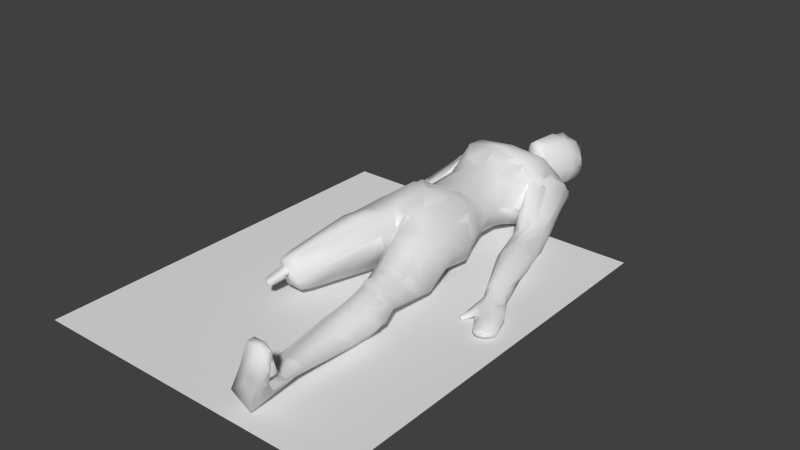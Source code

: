 # Source: corpse_eaten.blend  (saved by Blender 2.76.0; exported with 4.5.12 LTS)
import bpy
from mathutils import Matrix  # noqa: F401  (used for matrix-valued properties, if any)

bpy.ops.wm.read_factory_settings(use_empty=True)
scene = bpy.context.scene
scene.name = 'Scene'

# ---- collections
col_collection_1 = bpy.data.collections.new('Collection 1'); scene.collection.children.link(col_collection_1)

# ---- world
world_world = bpy.data.worlds.new('World'); scene.world = world_world
world_world.color = (0.05088, 0.05088, 0.05088)
world_world.use_sun_shadow = False
world_world.sun_shadow_jitter_overblur = 0.0
world_world.cycles.sampling_method = 'NONE'
world_world.cycles.sample_map_resolution = 256

# ---- meshes
me_cube_003 = bpy.data.meshes.new('Cube.003')
me_cube_003.from_pydata([(0.206, 0.7967, 0.5991), (0.2547, 0.5053, 0.1659), (0.3799, 1.139, 0.0808), (0.4088, 1.139, 0.5531), (0.4216, 1.6, 0.1394), (0.2047, 1.13, 0.03058), (0.2556, 0.4657, 0.5407), (0.5443, 1.515, 0.1462), (0.3431, 0.6539, 0.4169), (0.196, 1.655, 0.4353), (0.4158, 0.148, 0.1132), (0.2176, 0.1708, 0.6934), (0.363, -0.2372, 0.1241), (0.5157, -0.07025, 0.3754), (0.02675, -0.2514, 0.6094), (0.2328, 0.8497, 0.1262), (0.3059, 1.609, 0.1619), (0.3942, 1.443, 0.604), (0.1651, 1.762, 0.2253), (0.2429, 1.389, 0.02639), (0.4859, 1.622, 0.3315), (0.171, 0.1259, 0.0098), (0.1204, -0.2624, 0.0763), (0.1549, 1.928, 0.2404), (0.3969, -0.5048, 0.06521), (0.4195, -0.5394, 0.5303), (0.2196, -0.5894, 0.61), (0.4871, -1.118, 0.4089), (0.3628, -1.168, 0.4395), (0.303, -1.078, 0.09068), (0.2652, -1.185, 0.2584), (0.5777, -1.046, 0.2456), (0.2933, -1.112, 0.1386), (0.3906, -1.27, -0.009408), (0.5202, -1.337, 0.3391), (0.6163, -1.201, 0.1792), (0.3649, -1.344, 0.3856), (0.3254, -1.262, -0.002513), (0.4935, -1.493, 0.03531), (0.5051, -1.529, 0.3118), (0.6006, -1.503, 0.1725), (0.5485, -2.251, 0.1538), (0.6064, -1.583, 0.176), (0.3287, -1.558, 0.007506), (0.3352, -2.38, 0.2002), (0.5259, -2.315, 0.2416), (0.4549, -2.265, 0.2689), (0.4003, -2.314, 0.06451), (0.2941, -2.535, 0.07287), (0.4647, -2.543, 0.008119), (0.3449, -2.009, 0.06388), (0.299, -2.017, 0.1837), (0.3731, -2.03, 0.2809), (0.4619, -2.415, 0.4053), (0.6729, -2.59, 0.3929), (0.7296, -2.565, 0.6652), (0.5526, -2.615, 0.6939), (0.7628, -2.611, 0.5268), (0.5865, -2.578, 0.7114), (0.4051, 1.094, 0.09716), (0.4496, 1.211, 0.09753), (0.6057, 1.531, 0.3449), (0.4133, 0.9766, 0.2798), (0.6929, 0.8376, 0.2862), (0.645, 0.9648, 0.02464), (0.775, 0.3772, 0.3008), (0.5954, 0.6248, 0.01909), (0.778, 0.8001, 0.1839), (0.9484, 0.3911, 0.167), (0.7992, 0.2514, -0.004145), (0.6812, 0.2472, 0.2051), (0.8985, 0.345, 0.05012), (1.001, -0.4191, 0.1085), (0.9895, -0.3865, 0.01718), (1.16, -0.3127, 0.01052), (0.9686, -0.4548, 0.02188), (1.108, -0.4225, 0.02685), (0.9252, -0.3834, 0.07772), (1.134, -0.6645, 0.07691), (1.142, -0.7115, 0.03419), (1.197, -0.7141, 0.06701), (1.107, -0.6967, 0.06181), (1.286, -0.6118, 0.04686), (0.96, -0.4633, 0.05937), (0.86, -0.5462, 0.01297), (0.8937, -0.5698, 0.01884), (0.2573, 2.328, 0.3169), (0.2148, 2.093, 0.1321), (0.1072, 1.898, 0.4017), (0.1476, 2.465, 0.3975), (0.03761, 1.917, 0.53), (0.116, 2.2, 0.5273), (0.1671, 2.453, 0.2215), (0.2275, 2.387, 0.1345), (1.204, -0.3885, 0.02418), (1.163, -0.552, 0.02305), (1.219, -0.4986, 0.0162), (1.046, -0.5902, 0.06162), (1.076, -0.5507, 0.08925), (1.146, -0.4596, 0.1248), (1.007, -0.472, 0.02955), (0.4884, 0.9371, 0.003292), (0.7738, 0.8788, 0.08164), (0.5367, 0.7451, 0.2168), (0.9188, -0.2779, 0.1167), (1.119, -0.2255, 0.1027), (0.9722, -0.2816, 0.01722), (1.029, -0.1087, 0.1356), (0.9897, -0.2998, 0.1385), (0.0, 0.9183, 0.643), (-0.2793, 0.8882, 0.5435), (-0.2547, 0.5053, 0.1659), (-0.3799, 1.139, 0.0808), (-0.4216, 1.6, 0.1394), (-0.2047, 1.13, 0.03058), (-0.2724, 0.4682, 0.5288), (-0.5443, 1.515, 0.1462), (0.0, 0.4494, 0.5947), (-0.3431, 0.6539, 0.4169), (0.0, 1.426, 0.7008), (-3.401e-10, 1.398, 0.03422), (-0.01026, 1.18, 0.7704), (-0.1789, 1.666, 0.4344), (0.01103, 1.776, 0.1713), (-0.4158, 0.148, 0.1132), (-0.006473, -0.315, 0.4872), (-0.2174, 0.171, 0.6933), (0.0, 0.05147, 0.7437), (0.0, 0.1563, 0.01031), (-0.3712, -0.2241, 0.1241), (-0.5196, -0.0691, 0.3734), (0.0, -0.1881, 0.1242), (-0.2328, 0.8497, 0.1262), (-0.2802, -1.125, 0.276), (-0.3059, 1.609, 0.1619), (-0.3252, 1.168, 0.6994), (-0.3942, 1.443, 0.604), (-0.1615, 1.764, 0.2232), (-0.2429, 1.389, 0.02639), (-0.4859, 1.622, 0.3315), (-0.171, 0.1259, 0.0098), (0.0, 0.8846, 0.1129), (-0.1274, -0.256, 0.07982), (-0.01295, 1.861, 0.424), (-0.1272, 1.957, 0.1766), (-0.428, -0.4005, 0.5413), (-0.5256, -0.4858, 0.09346), (-0.09866, -0.2332, 0.6296), (-0.5053, -1.194, 0.1358), (-0.5015, -1.253, 0.3886), (-0.3862, -1.148, 0.4581), (-0.3249, -1.261, 0.2549), (-0.3613, -1.161, 0.0972), (-0.6066, -1.119, 0.2488), (-0.4051, 1.094, 0.09716), (-0.4496, 1.211, 0.09753), (-0.4088, 1.139, 0.5531), (-0.6057, 1.531, 0.3449), (-0.4133, 0.9766, 0.2798), (-0.8051, 0.806, 0.09799), (-0.6219, 0.7982, 0.2797), (-0.6815, 0.5506, -0.00458), (-0.7366, 0.4842, 0.2991), (-0.9115, 0.4338, 0.1674), (-0.5836, 0.632, 0.04328), (-0.6273, 0.4102, 0.2209), (-0.8527, 0.4063, 0.04877), (-0.876, -0.3419, 0.005574), (-0.7962, -0.3194, 0.0355), (-0.7706, -0.2915, 0.1004), (-0.7607, -0.4579, 0.1085), (-0.9611, -0.3785, 0.1041), (-0.7679, -0.4241, 0.01718), (-0.952, -0.4489, 0.01052), (-0.8511, -0.5163, 0.02685), (-0.7144, -0.3883, 0.07772), (-0.7486, -0.7371, 0.07691), (-0.7312, -0.7815, 0.03419), (-0.7767, -0.8119, 0.06701), (-0.7081, -0.7503, 0.06181), (-0.9054, -0.77, 0.04686), (-0.7147, -0.4719, 0.02188), (-0.703, -0.4748, 0.05937), (-0.5746, -0.4941, 0.01297), (-0.5912, -0.5317, 0.01884), (0.07098, 2.106, -0.00228), (-0.1144, 2.118, 0.06397), (-0.1517, 1.92, 0.3463), (-0.1055, 2.484, 0.3452), (-0.08896, 1.905, 0.5443), (-0.1926, 2.362, 0.2238), (-0.1655, 2.221, 0.469), (0.02574, 2.495, 0.3565), (-0.05525, 2.47, 0.1754), (-0.01745, 2.385, 0.5254), (0.08505, 2.379, 0.02812), (-0.08522, 2.41, 0.06976), (-0.9509, -0.5368, 0.02418), (-0.8313, -0.6556, 0.02305), (-0.9065, -0.6385, 0.0162), (-0.7114, -0.6279, 0.06162), (-0.7574, -0.6095, 0.08925), (-0.8645, -0.5677, 0.1248), (-0.7385, -0.5062, 0.02955), (-0.7419, 0.8564, 0.2392), (-0.6855, 1.024, 0.05688), (-0.4884, 0.9371, 0.003292), (-0.5371, 0.7445, 0.2166), (-0.8284, -0.315, 0.1498), (0.3635, 0.3281, 0.1817), (0.3863, 0.2507, 0.5717), (0.0, 0.2504, 0.5846), (0.4255, 0.3222, 0.3566), (0.179, 0.3091, 0.0712), (-0.3635, 0.3281, 0.1817), (-0.3845, 0.2544, 0.5717), (-0.4255, 0.3222, 0.3566), (-0.179, 0.3091, 0.0712), (-0.4841, -1.24, 0.345), (-0.4017, -1.245, 0.2972), (-0.4752, -1.218, 0.2475), (-0.5187, -1.432, 0.2179), (0.4663, -0.8519, 0.3488), (0.2803, -0.8818, 0.4011), (0.1323, -0.7542, 0.3522), (0.1907, -0.9397, 0.3141), (0.5159, -0.5056, 0.111), (0.4486, -1.048, 0.1195), (0.2548, -0.8939, 0.08629), (0.0, 1.036, 0.6929), (0.1901, 0.9975, 0.06466), (0.3381, 0.9813, 0.1464), (0.3839, 0.8683, 0.3625), (0.3103, 1.146, 0.6829), (-0.1901, 0.9975, 0.06466), (-0.3381, 0.9813, 0.1464), (-0.3839, 0.8683, 0.3625), (-0.2313, 1.012, 0.6392)], [], [(130, 216, 118, 111, 214, 124), (182, 200, 179, 177, 203, 181), (120, 19, 5), (8, 0, 6), (211, 127, 11), (21, 10, 12), (12, 10, 13), (17, 233, 3), (18, 20, 16), (62, 2, 59), (7, 4, 20), (1, 15, 8), (212, 8, 6), (119, 121, 233), (21, 128, 140, 217, 111, 1, 213), (4, 16, 20), (26, 14, 125), (174, 197, 173, 167, 172, 203), (141, 132, 234, 114, 120), (5, 2, 231), (25, 210, 11), (125, 131, 22), (62, 3, 233), (131, 128, 21), (213, 209, 10), (9, 143, 119), (20, 9, 17), (188, 192, 89, 92, 93, 195, 196, 193), (88, 9, 18), (223, 26, 125), (223, 222, 25), (12, 24, 22), (226, 24, 12), (31, 35, 227), (222, 27, 31), (29, 32, 30), (110, 109, 229, 121, 135, 237), (34, 39, 40), (27, 34, 35), (13, 10, 209, 1, 8, 212), (226, 227, 228, 22, 24), (52, 36, 28, 30, 32, 51), (84, 77, 83, 72, 108, 104), (39, 41, 42), (39, 34, 27, 28, 36, 52, 46, 41), (22, 228, 29, 30, 225, 224, 125), (47, 50, 43, 33, 38), (41, 46, 45), (49, 47, 41), (44, 47, 48), (48, 56, 58, 53, 44), (46, 52, 51), (141, 120, 5, 230, 15), (55, 45, 53), (58, 55, 53), (48, 49, 54, 57, 55, 58, 56), (45, 55, 57), (61, 20, 17), (67, 63, 65), (64, 102, 68), (66, 69, 70), (108, 65, 70), (107, 68, 65), (105, 106, 69), (69, 66, 71), (105, 107, 108), (74, 106, 105), (104, 106, 84), (108, 99, 105), (81, 78, 80, 99, 108, 72, 98, 97), (100, 95, 76, 94, 96, 82, 80, 79), (98, 72, 83), (82, 105, 99), (150, 149, 151, 133, 125, 147), (78, 81, 80), (33, 43, 50, 47, 44, 51, 32, 37), (85, 75, 83), (83, 77, 84), (183, 169, 208, 170, 182, 175), (86, 88, 23), (88, 86, 91), (23, 123, 185), (194, 189, 90), (90, 189, 143), (47, 38, 33, 35, 40, 42, 41), (87, 185, 195), (192, 194, 89), (86, 87, 93), (94, 105, 82), (29, 227, 35, 33, 37, 32), (82, 96, 94), (76, 95, 100), (63, 61, 17), (59, 101, 62), (3, 103, 63), (102, 7, 61), (64, 101, 60), (103, 3, 62), (62, 101, 66), (71, 68, 107), (0, 233, 229, 109, 117, 6), (117, 109, 110), (123, 16, 4, 7, 19, 120), (115, 110, 118), (147, 14, 127), (126, 127, 211), (140, 142, 129), (130, 124, 129), (14, 147, 125), (156, 135, 136), (134, 139, 137), (139, 113, 116), (115, 118, 216), (135, 121, 119), (139, 134, 113), (137, 139, 122), (60, 59, 2, 5, 19, 7), (235, 112, 114), (126, 215, 145), (15, 231, 2, 62, 232, 8), (110, 156, 158), (140, 128, 131), (217, 140, 124), (122, 136, 119), (110, 237, 135), (137, 122, 187), (123, 120, 138, 116, 113, 134), (1, 111, 132, 141, 15), (150, 147, 145), (130, 146, 145), (142, 146, 129), (146, 130, 129), (152, 148, 146), (153, 149, 145), (125, 133, 152), (133, 151, 152), (149, 153, 148), (148, 151, 149), (148, 152, 151), (136, 139, 157), (161, 166, 163), (160, 204, 162), (204, 159, 163), (165, 162, 208), (208, 162, 163), (167, 166, 161), (164, 165, 169), (183, 168, 169), (173, 197, 171), (167, 173, 171), (179, 200, 201, 170, 208, 202, 178, 176), (203, 177, 178, 180, 199, 197, 174, 198), (182, 170, 201), (202, 171, 180), (106, 74, 94, 76, 100, 73), (179, 178, 177), (83, 75, 100, 79, 81, 97), (73, 100, 75, 85, 84, 106), (182, 181, 184), (182, 184, 183), (144, 187, 190), (191, 190, 187), (144, 186, 185), (189, 187, 143), (190, 193, 196), (186, 196, 195), (188, 194, 192), (155, 116, 138, 114, 112, 154), (197, 199, 180), (203, 198, 174), (136, 157, 204), (158, 206, 154), (160, 207, 156), (157, 116, 205), (206, 155, 154), (204, 160, 156), (205, 116, 155), (158, 156, 207), (164, 206, 158), (164, 161, 206), (161, 159, 205), (207, 164, 158), (169, 168, 161), (208, 169, 165), (168, 167, 161), (166, 167, 171), (111, 217, 214), (126, 211, 117), (210, 13, 212), (117, 211, 11), (220, 219, 221), (132, 118, 236, 158, 112, 235), (227, 226, 31), (226, 25, 222), (172, 168, 183, 184, 181, 203), (27, 222, 223), (30, 28, 223), (232, 233, 0), (15, 230, 231), (23, 18, 123), (11, 127, 14), (22, 21, 12), (25, 13, 210), (61, 7, 20), (210, 212, 6), (11, 210, 6), (17, 119, 233), (16, 123, 18), (20, 18, 9), (230, 5, 231), (14, 25, 11), (232, 62, 233), (22, 131, 21), (21, 213, 10), (17, 9, 119), (9, 88, 143), (23, 88, 18), (229, 233, 121), (224, 223, 125), (26, 223, 25), (14, 26, 25), (226, 13, 25), (13, 226, 12), (228, 227, 29), (35, 34, 40), (31, 27, 35), (40, 39, 42), (48, 47, 49), (44, 53, 46), (44, 46, 51), (41, 45, 54), (49, 41, 54), (53, 45, 46), (54, 45, 57), (71, 66, 64), (71, 64, 68), (70, 65, 63), (65, 68, 67), (63, 103, 70), (103, 66, 70), (67, 68, 102), (104, 108, 70), (108, 107, 65), (71, 105, 69), (106, 104, 70), (94, 74, 105), (97, 98, 83), (80, 81, 79), (85, 83, 84), (90, 88, 91), (87, 23, 185), (91, 194, 90), (88, 90, 143), (23, 87, 86), (89, 194, 91), (92, 86, 93), (92, 89, 86), (93, 87, 195), (91, 86, 89), (80, 82, 99), (64, 7, 102), (67, 102, 61), (60, 101, 59), (17, 3, 63), (67, 61, 63), (7, 64, 60), (64, 66, 101), (66, 103, 62), (70, 69, 106), (105, 71, 107), (115, 117, 110), (138, 120, 114), (137, 144, 123), (126, 147, 127), (124, 140, 129), (145, 215, 130), (112, 158, 154), (157, 139, 116), (132, 111, 118), (215, 115, 216), (126, 115, 215), (136, 135, 119), (134, 137, 123), (234, 235, 114), (147, 126, 145), (131, 125, 142), (236, 110, 158), (142, 140, 131), (214, 217, 124), (143, 122, 119), (122, 139, 136), (156, 110, 135), (187, 122, 143), (144, 137, 187), (149, 150, 145), (142, 152, 146), (146, 153, 145), (153, 146, 148), (142, 125, 152), (164, 207, 165), (159, 161, 163), (165, 160, 162), (162, 204, 163), (160, 165, 207), (171, 208, 163), (168, 172, 167), (202, 208, 171), (200, 182, 201), (179, 176, 178), (175, 182, 183), (189, 191, 187), (123, 144, 185), (191, 189, 194), (144, 190, 186), (188, 191, 194), (193, 190, 188), (185, 186, 195), (191, 188, 190), (186, 190, 196), (171, 197, 180), (178, 202, 180), (204, 157, 205), (136, 204, 156), (206, 205, 155), (206, 161, 205), (205, 159, 204), (164, 169, 161), (163, 166, 171), (130, 215, 216), (115, 126, 117), (213, 1, 209), (6, 117, 11), (218, 220, 221), (219, 218, 221), (31, 226, 222), (28, 27, 223), (225, 30, 223), (224, 225, 223), (118, 110, 236), (234, 132, 235), (8, 232, 0)])
me_cube_003.polygons.foreach_set('use_smooth', [True] * 341)
me_cube_003.use_remesh_preserve_volume = False
me_cube_003.use_remesh_preserve_attributes = False
me_cube_003.use_mirror_vertex_groups = False
me_cube_003.update()
me_cube_002 = bpy.data.meshes.new('Cube.002')
me_cube_002.from_pydata([(0.2903, 1.131, 0.6864), (0.2138, 1.639, 0.4438), (0.3111, 0.5081, 0.2502), (0.2794, 0.4721, 0.523), (0.2294, 1.254, 0.02213), (0.1723, 0.8935, 0.6616), (0.2606, 0.8185, 0.5375), (0.1869, 0.4923, 0.1326), (0.3799, 1.139, 0.0808), (0.4027, 1.137, 0.5497), (0.4216, 1.6, 0.1394), (0.4476, 1.585, 0.4398), (0.3568, 1.281, 0.05666), (0.008969, -0.3232, 0.4982), (0.415, 1.224, 0.5687), (0.2047, 1.13, 0.03058), (0.1987, 0.4611, 0.5574), (0.3783, 1.477, 0.08551), (0.4476, 1.43, 0.5325), (0.3713, 1.653, 0.286), (0.3535, 0.7559, 0.4136), (0.2963, 0.8234, 0.2121), (0.1436, 1.763, 0.2009), (0.1446, 1.767, 0.4111), (0.4158, 0.148, 0.1132), (0.4183, 0.1354, 0.5483), (0.2019, 0.08793, 0.6861), (0.363, -0.2372, 0.1241), (0.3824, -0.2354, 0.5483), (0.5235, -0.22, 0.3549), (0.09568, -0.2328, 0.6117), (0.1755, 0.8647, 0.09874), (0.4864, 0.1379, 0.3315), (0.2491, -1.125, 0.276), (0.3059, 1.609, 0.1619), (0.3403, 1.181, 0.6979), (0.3688, 1.42, 0.665), (0.164, 1.763, 0.2902), (0.5638, 0.7077, 0.03294), (0.7946, 0.8155, 0.07084), (0.2343, 1.444, 0.0362), (0.4897, 1.617, 0.3119), (0.4143, 0.9807, 0.3115), (0.3645, 0.5066, 0.3816), (0.171, 0.1259, 0.0098), (0.1218, -0.2448, 0.06657), (0.1284, 1.929, 0.1956), (0.1023, 1.898, 0.402), (0.1543, 1.932, 0.2869), (0.07395, -0.5686, 0.3903), (0.3969, -0.5048, 0.06521), (0.4207, -0.5608, 0.5482), (0.5203, -0.5034, 0.1152), (0.2196, -0.5894, 0.61), (0.1585, -0.5248, 0.07751), (0.4669, -1.054, 0.1306), (0.4908, -1.118, 0.416), (0.5781, -1.052, 0.2571), (0.3541, -1.152, 0.4581), (0.303, -1.078, 0.09068), (0.2703, -1.228, 0.2325), (0.4909, -1.156, 0.08522), (0.5134, -1.211, 0.3536), (0.6036, -1.154, 0.2133), (0.375, -1.245, 0.3962), (0.3249, -1.181, 0.04474), (0.2567, -1.301, 0.2022), (0.508, -1.272, 0.04163), (0.5202, -1.337, 0.3391), (0.6289, -1.294, 0.1813), (0.3649, -1.344, 0.3856), (0.3254, -1.262, -0.002513), (0.2719, -1.508, 0.1942), (0.4935, -1.493, 0.03531), (0.5051, -1.529, 0.3118), (0.6006, -1.503, 0.1725), (0.368, -1.532, 0.3579), (0.332, -1.488, -0.00784), (0.2662, -1.588, 0.1956), (0.4958, -1.566, 0.0479), (0.5072, -1.617, 0.3051), (0.6064, -1.583, 0.176), (0.3653, -1.622, 0.3479), (0.3287, -1.558, 0.007506), (0.3352, -2.38, 0.2002), (0.4493, -2.341, 0.06458), (0.528, -2.282, 0.2162), (0.5363, -2.404, 0.09565), (0.4605, -2.283, 0.2809), (0.3436, -2.342, 0.08912), (0.2915, -2.576, 0.1402), (0.4182, -2.501, 0.01002), (0.5254, -2.591, 0.2281), (0.4929, -2.579, 0.02292), (0.4568, -2.591, 0.2938), (0.3109, -2.502, 0.03495), (0.4692, -2.011, 0.08926), (0.5518, -2.014, 0.1703), (0.3449, -2.009, 0.06388), (0.299, -2.017, 0.1837), (0.4785, -2.03, 0.2535), (0.3731, -2.03, 0.2809), (0.444, -2.45, 0.4215), (0.588, -2.409, 0.3526), (0.6248, -2.501, 0.3), (0.5081, -2.408, 0.3926), (0.4336, -2.596, 0.4163), (0.5776, -2.599, 0.3441), (0.6266, -2.6, 0.3196), (0.4966, -2.597, 0.3847), (0.5587, -2.549, 0.6956), (0.7397, -2.555, 0.6445), (0.762, -2.602, 0.5279), (0.6701, -2.543, 0.6919), (0.5526, -2.615, 0.6939), (0.7362, -2.621, 0.6416), (0.7618, -2.616, 0.527), (0.6645, -2.62, 0.6891), (0.4051, 1.094, 0.09716), (0.4254, 1.078, 0.5025), (0.5506, 1.529, 0.1645), (0.5687, 1.513, 0.4077), (0.4496, 1.211, 0.09753), (0.4717, 1.209, 0.5241), (0.4995, 1.374, 0.1209), (0.5169, 1.383, 0.4972), (0.8761, 0.5675, 0.1314), (0.692, 0.4528, 0.0003419), (0.6075, 1.531, 0.3042), (0.4362, 0.9885, 0.3038), (0.7105, 0.8455, 0.2723), (0.5654, 0.7706, 0.2446), (0.7929, 0.8301, 0.1285), (0.5443, 0.7104, 0.07231), (0.7559, 0.8373, 0.2131), (0.5374, 0.7317, 0.1727), (0.8045, 0.2622, -0.003831), (0.9548, 0.3845, 0.1602), (0.6251, 0.7824, 0.2767), (0.6934, 0.7466, 0.01691), (0.7392, 0.5409, 0.2784), (0.6267, 0.4629, 0.1914), (0.856, 0.568, 0.1822), (0.6629, 0.4443, 0.02728), (0.7992, 0.552, 0.2431), (0.6276, 0.441, 0.1146), (1.1, -0.1943, 0.1095), (1.022, -0.266, 0.008508), (0.6711, 0.4744, 0.242), (0.81, 0.5062, 0.03893), (0.7692, 0.3503, 0.3059), (0.6797, 0.2666, 0.1981), (0.919, 0.3832, 0.2138), (0.7665, 0.2518, 0.0225), (0.8422, 0.3633, 0.2741), (0.7042, 0.2448, 0.1142), (0.7162, 0.2772, 0.2622), (0.9147, 0.3195, 0.05171), (0.9536, -0.2473, 0.1505), (0.9292, -0.2836, 0.08481), (1.072, -0.2013, 0.1293), (0.997, -0.2757, 0.01509), (0.9996, -0.2346, 0.1458), (0.9482, -0.2906, 0.04851), (1.177, -0.3824, 0.01582), (1.198, -0.3619, 0.09169), (0.9279, -0.2753, 0.1181), (1.075, -0.2356, 0.05088), (1.157, -0.2894, 0.1025), (1.114, -0.3048, 0.005915), (0.982, -0.3633, 0.1295), (0.8652, -0.5409, 0.03473), (1.113, -0.3087, 0.1115), (1.067, -0.3498, 0.001763), (1.037, -0.3439, 0.1278), (0.9895, -0.3865, 0.01718), (1.272, -0.602, 0.07011), (1.261, -0.6149, 0.01659), (0.8611, -0.5432, 0.01259), (1.158, -0.308, 0.01355), (1.018, -0.4369, 0.1007), (0.9918, -0.4676, 0.02841), (1.153, -0.3813, 0.1186), (1.108, -0.4225, 0.02685), (1.077, -0.4166, 0.1234), (1.027, -0.4557, 0.0237), (0.9163, -0.3873, 0.0344), (0.9252, -0.3834, 0.07772), (0.9881, -0.4824, 0.05091), (1.2, -0.3767, 0.02567), (1.134, -0.6645, 0.07691), (1.109, -0.6847, 0.04205), (1.226, -0.6585, 0.07647), (1.218, -0.6815, 0.01924), (1.183, -0.6815, 0.08698), (1.154, -0.7122, 0.03215), (1.169, -0.7168, 0.06491), (1.229, -0.6905, 0.05736), (1.107, -0.6967, 0.06181), (1.286, -0.6116, 0.03943), (0.9291, -0.3819, 0.01978), (0.9069, -0.3841, 0.05876), (0.9367, -0.4218, 0.08946), (0.9456, -0.4247, 0.01256), (0.9625, -0.4431, 0.07019), (0.9617, -0.4604, 0.02563), (0.9693, -0.4456, 0.01285), (0.9631, -0.4685, 0.04077), (0.8735, -0.5411, 0.00459), (0.8592, -0.5423, 0.02325), (0.88, -0.5528, 0.03652), (0.8773, -0.5589, 0.01391), (0.8839, -0.5502, 0.003763), (0.8768, -0.5604, 0.02428), (0.8962, -0.5547, 0.03891), (0.9009, -0.5614, 0.008397), (0.897, -0.5504, 0.004819), (0.9024, -0.5645, 0.02009), (0.2242, 2.368, 0.3417), (0.1951, 2.028, 0.164), (0.1507, 1.989, 0.3897), (0.1318, 2.404, 0.4598), (0.1895, 2.018, 0.2852), (0.02083, 1.901, 0.5148), (0.05379, 1.954, 0.5396), (0.214, 2.136, 0.1181), (0.2204, 2.2, 0.3915), (0.2442, 2.19, 0.2485), (0.116, 2.2, 0.5273), (0.1781, 2.438, 0.1628), (0.1561, 2.47, 0.2804), (0.1671, 2.453, 0.2215), (0.1384, 2.473, 0.367), (0.2367, 2.353, 0.1251), (0.2375, 2.377, 0.2327), (1.243, -0.4941, 0.03255), (1.163, -0.552, 0.02305), (1.219, -0.4986, 0.0162), (1.046, -0.5902, 0.06162), (1.076, -0.5507, 0.08925), (1.189, -0.52, 0.1075), (1.235, -0.4819, 0.07995), (1.13, -0.5491, 0.1151), (1.049, -0.577, 0.03993), (1.091, -0.584, 0.02792), (0.4637, 0.8414, 0.1633), (0.7216, 1.057, 0.2), (0.6292, 0.9844, 0.3532), (0.6176, 1.038, 0.0397), (0.5514, 0.9085, 0.3635), (0.5409, 0.9766, 0.009209), (0.6964, 1.045, 0.2868), (0.6924, 1.093, 0.08635), (0.4866, 0.8611, 0.3369), (0.4814, 0.9324, 0.001422), (0.9305, -0.1907, 0.01468), (0.8847, -0.1839, 0.1618), (0.8745, -0.1993, 0.115), (0.96, -0.1226, 0.1823), (1.005, -0.09856, 0.1536), (1.011, -0.1315, 0.05031), (0.9525, -0.1786, 0.002679), (0.8927, -0.2061, 0.06471), (1.027, -0.09129, 0.1242), (0.9173, -0.1413, 0.1941), (-0.2903, 1.131, 0.6864), (-0.2138, 1.639, 0.4438), (-0.3111, 0.5081, 0.2502), (-0.2794, 0.4721, 0.523), (-0.2294, 1.254, 0.02213), (-0.1723, 0.8935, 0.5919), (0.0, 0.9183, 0.643), (-0.2606, 0.8185, 0.5375), (-0.1869, 0.4923, 0.1326), (-0.3799, 1.139, 0.0808), (-0.4027, 1.137, 0.5497), (-0.4216, 1.6, 0.1394), (-0.4476, 1.585, 0.4398), (-0.3568, 1.281, 0.05666), (-0.02049, -0.3227, 0.4982), (-0.415, 1.224, 0.5687), (-0.2047, 1.13, 0.03058), (-0.1987, 0.4611, 0.5574), (-0.3783, 1.477, 0.08551), (-0.4476, 1.43, 0.5325), (-0.3713, 1.653, 0.286), (0.0, 0.4494, 0.5947), (-0.3535, 0.7559, 0.4136), (0.0, 0.4993, 0.1305), (-0.2963, 0.8234, 0.2121), (0.0, 1.426, 0.7008), (0.0, 1.468, 0.05661), (0.0, 1.18, 0.7776), (0.0, 1.254, 0.04534), (0.0, 1.75, 0.1521), (0.0, 1.766, 0.4677), (-0.1436, 1.763, 0.2009), (-0.1446, 1.767, 0.4111), (0.0, 1.649, 0.5323), (0.0, 1.595, 0.1054), (0.0, 1.155, 0.7427), (0.0, 1.13, 0.05378), (-0.4158, 0.148, 0.1132), (-0.4183, 0.1354, 0.5483), (0.0, -0.297, 0.4309), (-0.2019, 0.08793, 0.6861), (0.0, 0.05147, 0.7437), (0.0, 0.1563, 0.01031), (-0.3712, -0.2241, 0.1241), (-0.3905, -0.2216, 0.5483), (-0.531, -0.2012, 0.3549), (-0.1039, -0.2292, 0.6117), (0.0, -0.2699, 0.5932), (0.0, -0.1881, 0.1242), (-0.1755, 0.8647, 0.09874), (-0.4864, 0.1379, 0.3315), (-0.2802, -1.125, 0.276), (-0.3059, 1.609, 0.1619), (-0.3403, 1.181, 0.6979), (-0.3688, 1.42, 0.665), (-0.164, 1.763, 0.2902), (-0.5638, 0.7077, 0.03294), (-0.7946, 0.8155, 0.07084), (-0.2343, 1.444, 0.0362), (-0.4897, 1.617, 0.3119), (-0.4143, 0.9807, 0.3115), (-0.3645, 0.5066, 0.3816), (-0.171, 0.1259, 0.0098), (0.0, 0.8846, 0.1129), (-0.1304, -0.2403, 0.06657), (0.02559, 1.898, 0.1425), (-0.03574, 1.873, 0.4297), (-0.08435, 1.945, 0.1516), (-0.1465, 1.916, 0.3505), (0.07384, 2.13, -0.007227), (-0.1435, 1.954, 0.2253), (-0.09417, -0.5656, 0.3903), (-0.4146, -0.4903, 0.06521), (-0.4404, -0.5454, 0.5482), (-0.538, -0.4845, 0.1152), (-0.2405, -0.5812, 0.61), (-0.1771, -0.5188, 0.07751), (-0.4953, -1.046, 0.1306), (-0.5215, -1.109, 0.416), (-0.6064, -1.04, 0.2571), (-0.3862, -1.148, 0.4581), (-0.3325, -1.076, 0.09068), (-0.4146, -1.226, 0.409), (-0.5291, -1.247, 0.3734), (-0.3249, -1.261, 0.2549), (-0.3691, -1.166, 0.09805), (-0.5069, -1.194, 0.1319), (-0.601, -1.135, 0.2389), (-0.4051, 1.094, 0.09716), (-0.4254, 1.078, 0.5025), (-0.5506, 1.529, 0.1645), (-0.5687, 1.513, 0.4077), (-0.4496, 1.211, 0.09753), (-0.4717, 1.209, 0.5241), (-0.4995, 1.374, 0.1209), (-0.5169, 1.383, 0.4972), (-0.8554, 0.6233, 0.1314), (-0.66, 0.5293, 0.0003419), (-0.6075, 1.531, 0.3042), (-0.4362, 0.9885, 0.3038), (-0.7105, 0.8455, 0.2723), (-0.5654, 0.7706, 0.2446), (-0.7929, 0.8301, 0.1285), (-0.5443, 0.7104, 0.07231), (-0.7559, 0.8373, 0.2131), (-0.5374, 0.7317, 0.1727), (-0.7512, 0.3276, -0.003831), (-0.9139, 0.4328, 0.1602), (-0.6251, 0.7824, 0.2767), (-0.6934, 0.7466, 0.01691), (-0.7165, 0.6117, 0.2784), (-0.5962, 0.5464, 0.1914), (-0.8355, 0.6259, 0.1822), (-0.6301, 0.5239, 0.02728), (-0.7773, 0.6162, 0.2431), (-0.5948, 0.5245, 0.1146), (-0.9616, -0.3164, 0.1095), (-0.8581, -0.3379, 0.008508), (-0.6416, 0.553, 0.242), (-0.7831, 0.5695, 0.03893), (-0.7256, 0.419, 0.3059), (-0.6276, 0.3455, 0.1981), (-0.8782, 0.4354, 0.2138), (-0.7123, 0.3214, 0.0225), (-0.7996, 0.424, 0.2741), (-0.6496, 0.3211, 0.1142), (-0.6651, 0.3521, 0.2622), (-0.8669, 0.3726, 0.05171), (-0.809, -0.2863, 0.1505), (-0.7693, -0.3049, 0.08481), (-0.9338, -0.3079, 0.1293), (-0.8315, -0.3331, 0.01509), (-0.8549, -0.2992, 0.1458), (-0.782, -0.3207, 0.04851), (-0.9305, -0.5173, 0.01582), (-0.9589, -0.5104, 0.09169), (-0.7725, -0.2971, 0.1181), (-0.9191, -0.3391, 0.05088), (-0.9614, -0.4273, 0.1025), (-0.9166, -0.4183, 0.005915), (-0.7734, -0.4004, 0.1295), (-0.5817, -0.4923, 0.03473), (-0.9138, -0.4212, 0.1115), (-0.8529, -0.4325, 0.001763), (-0.8303, -0.4119, 0.1278), (-0.7679, -0.4241, 0.01718), (-0.8987, -0.7546, 0.07011), (-0.8825, -0.7598, 0.01659), (-0.577, -0.4921, 0.01259), (-0.953, -0.444, 0.01355), (-0.7662, -0.4819, 0.1007), (-0.728, -0.4948, 0.02841), (-0.911, -0.5043, 0.1186), (-0.8511, -0.5163, 0.02685), (-0.8277, -0.4953, 0.1234), (-0.7647, -0.503, 0.0237), (-0.7047, -0.3871, 0.0344), (-0.7144, -0.3883, 0.07772), (-0.7172, -0.5056, 0.05091), (-0.9535, -0.5244, 0.02567), (-0.7486, -0.7371, 0.07691), (-0.7162, -0.7412, 0.04205), (-0.8298, -0.779, 0.07647), (-0.8116, -0.7949, 0.01924), (-0.7817, -0.7768, 0.08698), (-0.7404, -0.7878, 0.03215), (-0.7516, -0.8, 0.06491), (-0.8158, -0.8079, 0.05736), (-0.7081, -0.7503, 0.06181), (-0.9054, -0.7698, 0.03943), (-0.7186, -0.389, 0.01978), (-0.6984, -0.3795, 0.05876), (-0.7044, -0.4271, 0.08946), (-0.7105, -0.4342, 0.01256), (-0.7156, -0.4587, 0.07019), (-0.7059, -0.4731, 0.02563), (-0.72, -0.4644, 0.01285), (-0.7029, -0.4808, 0.04077), (-0.5887, -0.4967, 0.00459), (-0.5759, -0.4903, 0.02325), (-0.5883, -0.5101, 0.03652), (-0.5828, -0.514, 0.01391), (-0.5929, -0.5098, 0.003763), (-0.5816, -0.5149, 0.02428), (-0.6012, -0.5201, 0.03891), (-0.6018, -0.5282, 0.008397), (-0.604, -0.5168, 0.004819), (-0.6014, -0.5317, 0.02009), (0.05467, 2.023, 0.04693), (-0.1666, 2.397, 0.2608), (-0.1184, 2.051, 0.09915), (-0.1727, 2.013, 0.3228), (-0.1243, 2.423, 0.4067), (-0.1626, 2.044, 0.2123), (-0.05928, 1.9, 0.5533), (-0.1167, 1.911, 0.4864), (-0.05794, 1.949, 0.5644), (-0.1488, 1.969, 0.4977), (-0.102, 2.16, 0.05267), (-0.2068, 2.231, 0.3031), (-0.1733, 2.221, 0.1621), (-0.0378, 2.208, 0.5602), (-0.1655, 2.221, 0.469), (0.07731, 2.432, 0.08448), (0.03247, 2.496, 0.324), (-0.04425, 2.455, 0.1168), (-0.0662, 2.487, 0.2344), (0.05109, 2.468, 0.2242), (-0.05525, 2.47, 0.1754), (0.02132, 2.487, 0.375), (-0.08391, 2.489, 0.321), (-0.003707, 2.438, 0.4782), (0.08519, 2.346, 0.01546), (-0.09473, 2.377, 0.05648), (-0.1345, 2.405, 0.1558), (-0.9294, -0.6471, 0.03255), (-0.8313, -0.6556, 0.02305), (-0.9065, -0.6385, 0.0162), (-0.7114, -0.6279, 0.06162), (-0.7574, -0.6095, 0.08925), (-0.8702, -0.6417, 0.1075), (-0.9288, -0.6325, 0.07995), (-0.8045, -0.636, 0.1151), (-0.7203, -0.6179, 0.03993), (-0.7525, -0.6454, 0.02792), (-0.4637, 0.8414, 0.1633), (-0.7216, 1.057, 0.2), (-0.6292, 0.9844, 0.3532), (-0.6176, 1.038, 0.0397), (-0.5514, 0.9085, 0.3635), (-0.5409, 0.9766, 0.009209), (-0.6964, 1.045, 0.2868), (-0.6924, 1.093, 0.08635), (-0.4866, 0.8611, 0.3369), (-0.4814, 0.9324, 0.001422), (-0.8184, -0.226, 0.01468), (-0.7827, -0.1965, 0.1618), (-0.7659, -0.2044, 0.115), (-0.8788, -0.1828, 0.1823), (-0.9294, -0.1853, 0.1536), (-0.9181, -0.217, 0.05031), (-0.8434, -0.227, 0.002679), (-0.778, -0.2197, 0.06471), (-0.952, -0.1904, 0.1242), (-0.8326, -0.1768, 0.1941), (0.0, 0.3278, 0.07039), (0.3635, 0.3281, 0.1817), (0.365, 0.3038, 0.563), (0.0, 0.2504, 0.5846), (0.2003, 0.2745, 0.6836), (0.4255, 0.3222, 0.3566), (0.179, 0.3091, 0.0712), (-0.3635, 0.3281, 0.1817), (-0.365, 0.3038, 0.563), (-0.2003, 0.2745, 0.6836), (-0.4255, 0.3222, 0.3566), (-0.179, 0.3091, 0.0712), (-0.4841, -1.24, 0.345), (-0.4017, -1.245, 0.2972), (-0.4752, -1.218, 0.2475), (-0.5367, -1.414, 0.2657), (-0.5261, -1.426, 0.2359), (-0.5013, -1.428, 0.2215), (-0.4717, -1.418, 0.2279), (-0.5234, -1.42, 0.2065), (-0.5296, -1.397, 0.1888), (0.4674, -0.9323, 0.3518), (0.4441, -0.7465, 0.3959), (0.2645, -0.7769, 0.4511), (0.3093, -0.9645, 0.4005), (0.1323, -0.7542, 0.3522), (0.1907, -0.9397, 0.3141), (0.4202, -0.6879, 0.08702), (0.4435, -0.871, 0.1088), (0.2548, -0.8939, 0.08629), (0.2066, -0.7094, 0.0819), (0.5589, -0.8692, 0.2098), (0.5396, -0.6863, 0.1625), (0.0, 1.036, 0.6929), (0.0, 1.007, 0.08332), (0.1901, 0.9975, 0.06466), (0.3381, 0.9813, 0.1464), (0.3839, 0.8683, 0.3625), (0.3317, 0.9776, 0.5436), (0.2313, 1.012, 0.6392), (-0.1901, 0.9975, 0.06466), (-0.3381, 0.9813, 0.1464), (-0.3839, 0.8683, 0.3625), (-0.3317, 0.9776, 0.5436), (-0.2313, 1.012, 0.6392), (-1.722, -2.722, 0.0025), (1.435, -2.722, 0.0025), (-1.722, 1.187, 0.0025), (1.435, 1.187, 0.0025)], [], [(515, 511, 2, 43), (16, 5, 271, 286), (18, 14, 123, 125), (17, 10, 120, 124), (34, 10, 17, 40), (124, 122, 12, 17), (293, 4, 15, 301), (3, 6, 5, 16), (43, 20, 6, 3), (23, 295, 298, 1), (22, 294, 330, 46), (26, 306, 312, 30), (514, 513, 306, 26), (44, 24, 27, 45), (29, 27, 24, 32), (312, 304, 13, 30), (18, 36, 35, 14), (22, 37, 19, 34), (13, 45, 54, 49), (11, 41, 19, 1), (28, 29, 32, 25), (37, 22, 46, 48), (42, 8, 118, 129), (128, 120, 10, 41), (14, 9, 119, 123), (2, 21, 20, 43), (512, 515, 43, 3), (7, 31, 21, 2), (40, 17, 12, 4), (35, 292, 300, 0), (514, 512, 3, 16), (36, 290, 292, 35), (288, 328, 31, 7), (34, 299, 294, 22), (291, 40, 4, 293), (41, 10, 34, 19), (49, 53, 30, 13), (37, 23, 1, 19), (4, 12, 8, 15), (544, 301, 15, 545), (545, 15, 8, 546), (30, 28, 25, 26), (299, 34, 40, 291), (546, 8, 42, 547), (304, 313, 45, 13), (14, 35, 0, 9), (547, 42, 9, 548), (45, 313, 307, 44), (516, 511, 24, 44), (1, 298, 290, 36), (11, 1, 36, 18), (548, 9, 0, 549), (516, 510, 288, 7), (48, 46, 219, 222), (222, 220, 47, 48), (47, 331, 295, 23), (48, 47, 23, 37), (549, 0, 300, 543), (535, 533, 53, 49), (533, 532, 51, 53), (53, 51, 28, 30), (29, 28, 51, 52), (45, 27, 50, 54), (52, 50, 27, 29), (63, 61, 55, 57), (57, 56, 62, 63), (539, 538, 55, 59), (541, 531, 56, 57), (542, 537, 50, 52), (536, 539, 59, 33), (65, 61, 67, 71), (66, 70, 64, 60), (33, 59, 65, 60), (64, 62, 56, 58), (60, 64, 58, 33), (59, 55, 61, 65), (75, 73, 67, 69), (69, 68, 74, 75), (63, 62, 68, 69), (69, 67, 61, 63), (60, 65, 71, 66), (70, 68, 62, 64), (77, 73, 79, 83), (78, 82, 76, 72), (66, 71, 77, 72), (76, 74, 68, 70), (72, 76, 70, 66), (71, 67, 73, 77), (99, 98, 89, 84), (97, 96, 79, 81), (75, 74, 80, 81), (81, 79, 73, 75), (72, 77, 83, 78), (82, 80, 74, 76), (89, 85, 91, 95), (94, 92, 107, 109), (101, 100, 80, 82), (99, 101, 82, 78), (98, 96, 85, 89), (97, 100, 86, 87), (94, 90, 93, 92), (90, 95, 91, 93), (102, 105, 88, 84), (93, 91, 85, 87), (84, 89, 95, 90), (84, 90, 106, 102), (78, 83, 98, 99), (87, 85, 96, 97), (88, 86, 100, 101), (84, 88, 101, 99), (83, 79, 96, 98), (81, 80, 100, 97), (108, 104, 112, 116), (109, 107, 115, 117), (113, 111, 103, 105), (87, 86, 103, 104), (90, 94, 109, 106), (93, 87, 104, 108), (105, 103, 86, 88), (108, 107, 92, 93), (114, 117, 113, 110), (112, 111, 115, 116), (117, 115, 111, 113), (110, 113, 105, 102), (106, 109, 117, 114), (104, 103, 111, 112), (116, 115, 107, 108), (102, 106, 114, 110), (125, 121, 11, 18), (41, 11, 121, 128), (122, 118, 8, 12), (129, 119, 9, 42), (149, 127, 38, 139), (145, 141, 131, 135), (134, 130, 140, 144), (139, 39, 126, 149), (133, 38, 127, 143), (148, 140, 130, 138), (143, 127, 136, 153), (156, 150, 140, 148), (152, 137, 126, 142), (145, 143, 153, 155), (148, 141, 151, 156), (154, 152, 142, 144), (144, 142, 132, 134), (138, 131, 141, 148), (135, 133, 143, 145), (142, 126, 39, 132), (256, 264, 150, 156), (259, 263, 137, 152), (262, 255, 161, 163), (256, 257, 159, 166), (258, 259, 152, 154), (260, 261, 136, 157), (149, 126, 137, 157), (144, 140, 150, 154), (155, 151, 141, 145), (157, 136, 127, 149), (172, 168, 146, 160), (163, 161, 173, 175), (185, 181, 205, 206), (174, 172, 160, 162), (179, 169, 147, 167), (202, 204, 180, 170), (255, 261, 147, 161), (260, 263, 146, 167), (258, 264, 158, 162), (262, 257, 151, 155), (166, 159, 186, 201), (184, 182, 172, 174), (189, 164, 169, 179), (163, 175, 203, 200), (174, 170, 180, 184), (179, 168, 165, 189), (188, 180, 204, 207), (161, 147, 169, 173), (167, 146, 168, 179), (162, 158, 170, 174), (244, 243, 181, 185), (242, 239, 190, 194), (235, 241, 176, 199), (236, 237, 177, 193), (238, 239, 180, 188), (240, 241, 165, 182), (175, 173, 183, 185), (182, 165, 168, 172), (200, 186, 159, 163), (173, 169, 164, 183), (197, 193, 177, 199), (196, 195, 193, 197), (198, 191, 195, 196), (190, 198, 196, 194), (194, 196, 197, 192), (192, 197, 199, 176), (235, 237, 164, 189), (242, 240, 182, 184), (238, 243, 191, 198), (244, 236, 193, 195), (203, 206, 216, 212), (206, 205, 215, 216), (208, 178, 186, 200), (217, 215, 205, 207), (201, 186, 178, 209), (202, 187, 171, 210), (170, 158, 187, 202), (201, 187, 158, 166), (207, 205, 181, 188), (175, 185, 206, 203), (209, 178, 211, 213), (212, 211, 178, 208), (213, 211, 215, 217), (216, 215, 211, 212), (213, 210, 171, 209), (217, 214, 210, 213), (207, 204, 214, 217), (200, 203, 212, 208), (210, 214, 204, 202), (209, 171, 187, 201), (227, 226, 220, 222), (224, 220, 226, 228), (46, 330, 453, 219), (228, 466, 461, 224), (224, 461, 459, 223), (224, 223, 47, 220), (223, 459, 331, 47), (234, 218, 226, 227), (233, 477, 468, 229), (221, 218, 230, 232), (222, 219, 225, 227), (219, 453, 334, 225), (231, 229, 468, 472), (230, 231, 472, 469), (230, 469, 474, 232), (221, 476, 466, 228), (234, 233, 229, 231), (231, 230, 218, 234), (225, 334, 477, 233), (228, 226, 218, 221), (232, 474, 476, 221), (227, 225, 233, 234), (195, 191, 243, 244), (184, 180, 239, 242), (189, 165, 241, 235), (183, 164, 237, 236), (198, 190, 239, 238), (192, 176, 241, 240), (199, 177, 237, 235), (194, 192, 240, 242), (188, 181, 243, 238), (185, 183, 236, 244), (247, 251, 121, 125), (124, 120, 252, 248), (129, 118, 254, 245), (123, 119, 253, 249), (246, 252, 120, 128), (250, 254, 118, 122), (125, 123, 249, 247), (128, 121, 251, 246), (248, 250, 122, 124), (245, 253, 119, 129), (133, 245, 254, 38), (38, 254, 250, 139), (139, 250, 248, 39), (39, 248, 252, 132), (132, 252, 246, 134), (134, 246, 251, 130), (130, 251, 247, 138), (138, 247, 249, 131), (131, 249, 253, 135), (135, 253, 245, 133), (166, 158, 264, 256), (160, 146, 263, 259), (155, 153, 255, 262), (156, 151, 257, 256), (162, 160, 259, 258), (167, 147, 261, 260), (153, 136, 261, 255), (157, 137, 263, 260), (154, 150, 264, 258), (163, 159, 257, 262), (520, 326, 267, 517), (282, 286, 271, 270), (284, 360, 358, 280), (283, 359, 355, 276), (317, 323, 283, 276), (359, 283, 278, 357), (293, 301, 281, 269), (268, 282, 270, 272), (326, 268, 272, 287), (297, 266, 298, 295), (296, 332, 330, 294), (305, 311, 312, 306), (519, 305, 306, 513), (327, 329, 308, 302), (310, 315, 302, 308), (312, 311, 279, 304), (284, 280, 318, 319), (296, 317, 285, 320), (279, 336, 341, 329), (277, 266, 285, 324), (309, 303, 315, 310), (320, 335, 332, 296), (325, 364, 353, 274), (363, 324, 276, 355), (280, 358, 354, 275), (267, 326, 287, 289), (518, 268, 326, 520), (273, 267, 289, 314), (323, 269, 278, 283), (318, 265, 300, 292), (519, 282, 268, 518), (319, 318, 292, 290), (288, 273, 314, 328), (317, 296, 294, 299), (291, 293, 269, 323), (324, 285, 317, 276), (336, 279, 311, 340), (320, 285, 266, 297), (269, 281, 274, 278), (544, 550, 281, 301), (550, 551, 274, 281), (311, 305, 303, 309), (299, 291, 323, 317), (551, 552, 325, 274), (304, 279, 329, 313), (280, 275, 265, 318), (552, 553, 275, 325), (329, 327, 307, 313), (521, 327, 302, 517), (266, 319, 290, 298), (277, 284, 319, 266), (553, 554, 265, 275), (521, 273, 288, 510), (335, 458, 455, 332), (458, 335, 333, 456), (333, 297, 295, 331), (335, 320, 297, 333), (554, 543, 300, 265), (316, 336, 340, 345), (345, 340, 338, 343), (340, 311, 309, 338), (310, 339, 338, 309), (329, 341, 337, 308), (339, 310, 308, 337), (341, 346, 342, 337), (339, 344, 343, 338), (344, 339, 337, 342), (336, 316, 346, 341), (343, 344, 352, 348), (346, 316, 349, 350), (348, 352, 351), (316, 345, 347, 349), (351, 349, 348), (344, 342, 351, 352), (345, 343, 348, 347), (351, 350, 349), (342, 346, 350, 351), (349, 347, 348), (360, 284, 277, 356), (324, 363, 356, 277), (357, 278, 274, 353), (364, 325, 275, 354), (384, 374, 321, 362), (380, 370, 366, 376), (369, 379, 375, 365), (374, 384, 361, 322), (368, 378, 362, 321), (383, 373, 365, 375), (378, 388, 371, 362), (391, 383, 375, 385), (387, 377, 361, 372), (380, 390, 388, 378), (383, 391, 386, 376), (389, 379, 377, 387), (379, 369, 367, 377), (373, 383, 376, 366), (370, 380, 378, 368), (377, 367, 322, 361), (501, 391, 385, 509), (504, 387, 372, 508), (507, 398, 396, 500), (501, 401, 394, 502), (503, 389, 387, 504), (505, 392, 371, 506), (384, 392, 372, 361), (379, 389, 385, 375), (390, 380, 376, 386), (392, 384, 362, 371), (407, 395, 381, 403), (398, 410, 408, 396), (420, 441, 440, 416), (409, 397, 395, 407), (414, 402, 382, 404), (437, 405, 415, 439), (500, 396, 382, 506), (505, 402, 381, 508), (503, 397, 393, 509), (507, 390, 386, 502), (401, 436, 421, 394), (419, 409, 407, 417), (424, 414, 404, 399), (398, 435, 438, 410), (409, 419, 415, 405), (414, 424, 400, 403), (423, 442, 439, 415), (396, 408, 404, 382), (402, 414, 403, 381), (397, 409, 405, 393), (489, 420, 416, 488), (487, 429, 425, 484), (480, 434, 411, 486), (481, 428, 412, 482), (483, 423, 415, 484), (485, 417, 400, 486), (410, 420, 418, 408), (417, 407, 403, 400), (435, 398, 394, 421), (408, 418, 399, 404), (432, 434, 412, 428), (431, 432, 428, 430), (433, 431, 430, 426), (425, 429, 431, 433), (429, 427, 432, 431), (427, 411, 434, 432), (480, 424, 399, 482), (487, 419, 417, 485), (483, 433, 426, 488), (489, 430, 428, 481), (438, 447, 451, 441), (441, 451, 450, 440), (443, 435, 421, 413), (452, 442, 440, 450), (436, 444, 413, 421), (437, 445, 406, 422), (405, 437, 422, 393), (436, 401, 393, 422), (442, 423, 416, 440), (410, 438, 441, 420), (444, 448, 446, 413), (447, 443, 413, 446), (448, 452, 450, 446), (451, 447, 446, 450), (448, 444, 406, 445), (452, 448, 445, 449), (442, 452, 449, 439), (435, 443, 447, 438), (445, 437, 439, 449), (444, 436, 422, 406), (465, 458, 456, 464), (462, 467, 464, 456), (332, 455, 453, 330), (467, 462, 461, 466), (462, 460, 459, 461), (462, 456, 333, 460), (460, 333, 331, 459), (479, 465, 464, 454), (478, 470, 468, 477), (457, 475, 471, 454), (458, 465, 463, 455), (455, 463, 334, 453), (473, 472, 468, 470), (471, 469, 472, 473), (471, 475, 474, 469), (457, 467, 466, 476), (479, 473, 470, 478), (473, 479, 454, 471), (463, 478, 477, 334), (467, 457, 454, 464), (475, 457, 476, 474), (465, 479, 478, 463), (430, 489, 488, 426), (419, 487, 484, 415), (424, 480, 486, 400), (418, 481, 482, 399), (433, 483, 484, 425), (427, 485, 486, 411), (434, 480, 482, 412), (429, 487, 485, 427), (423, 483, 488, 416), (420, 489, 481, 418), (492, 360, 356, 496), (359, 493, 497, 355), (364, 490, 499, 353), (358, 494, 498, 354), (491, 363, 355, 497), (495, 357, 353, 499), (360, 492, 494, 358), (363, 491, 496, 356), (493, 359, 357, 495), (490, 364, 354, 498), (368, 321, 499, 490), (321, 374, 495, 499), (374, 322, 493, 495), (322, 367, 497, 493), (367, 369, 491, 497), (369, 365, 496, 491), (365, 373, 492, 496), (373, 366, 494, 492), (366, 370, 498, 494), (370, 368, 490, 498), (401, 501, 509, 393), (395, 504, 508, 381), (390, 507, 500, 388), (391, 501, 502, 386), (397, 503, 504, 395), (402, 505, 506, 382), (388, 500, 506, 371), (392, 505, 508, 372), (389, 503, 509, 385), (398, 507, 502, 394), (327, 521, 510, 307), (273, 521, 517, 267), (305, 519, 518, 303), (303, 518, 520, 315), (282, 519, 513, 286), (315, 520, 517, 302), (44, 307, 510, 516), (7, 2, 511, 516), (26, 25, 512, 514), (25, 32, 515, 512), (16, 286, 513, 514), (32, 24, 511, 515), (522, 524, 530, 525), (524, 523, 528, 530), (529, 527, 526), (526, 527, 528, 525), (527, 529, 530, 528), (529, 526, 525, 530), (523, 522, 525, 528), (49, 54, 540, 535), (535, 540, 539, 536), (57, 55, 538, 541), (541, 538, 537, 542), (52, 51, 532, 542), (542, 532, 531, 541), (54, 50, 537, 540), (540, 537, 538, 539), (58, 56, 531, 534), (534, 531, 532, 533), (33, 58, 534, 536), (536, 534, 533, 535), (270, 271, 543, 554), (272, 270, 554, 553), (287, 272, 553, 552), (289, 287, 552, 551), (314, 289, 551, 550), (328, 314, 550, 544), (5, 549, 543, 271), (6, 548, 549, 5), (20, 547, 548, 6), (21, 546, 547, 20), (31, 545, 546, 21), (328, 544, 545, 31), (555, 556, 558, 557)])
me_cube_002.polygons.foreach_set('use_smooth', [1, 1, 1, 1, 1, 1, 1, 1, 1, 1, 1, 1, 1, 1, 1, 1, 1, 1, 1, 1, 1, 1, 1, 1, 1, 1, 1, 1, 1, 1, 1, 1, 1, 1, 1, 1, 1, 1, 1, 1, 1, 1, 1, 1, 1, 1, 1, 1, 1, 1, 1, 1, 1, 1, 1, 1, 1, 1, 1, 1, 1, 1, 1, 1, 1, 1, 1, 1, 1, 1, 1, 1, 1, 1, 1, 1, 1, 1, 1, 1, 1, 1, 1, 1, 1, 1, 1, 1, 1, 1, 1, 1, 1, 1, 1, 1, 1, 1, 1, 1, 1, 1, 1, 1, 1, 1, 1, 1, 1, 1, 1, 1, 1, 1, 1, 1, 1, 1, 1, 1, 1, 1, 1, 1, 1, 1, 1, 1, 1, 1, 1, 1, 1, 1, 1, 1, 1, 1, 1, 1, 1, 1, 1, 1, 1, 1, 1, 1, 1, 1, 1, 1, 1, 1, 1, 1, 1, 1, 1, 1, 1, 1, 1, 1, 1, 1, 1, 1, 1, 1, 1, 1, 1, 1, 1, 1, 1, 1, 1, 1, 1, 1, 1, 1, 1, 1, 1, 1, 1, 1, 1, 1, 1, 1, 1, 1, 1, 1, 1, 1, 1, 1, 1, 1, 1, 1, 1, 1, 1, 1, 1, 1, 1, 1, 1, 1, 1, 1, 1, 1, 1, 1, 1, 1, 1, 1, 1, 1, 1, 1, 1, 1, 1, 1, 1, 1, 1, 1, 1, 1, 1, 1, 1, 1, 1, 1, 1, 1, 1, 1, 1, 1, 1, 1, 1, 1, 1, 1, 1, 1, 1, 1, 1, 1, 1, 1, 1, 1, 1, 1, 1, 1, 1, 1, 1, 1, 1, 1, 1, 1, 1, 1, 1, 1, 1, 1, 1, 1, 1, 1, 1, 1, 1, 1, 1, 1, 1, 1, 1, 1, 1, 1, 1, 1, 1, 1, 1, 1, 1, 1, 1, 1, 1, 1, 1, 1, 1, 1, 1, 1, 1, 1, 1, 1, 1, 1, 1, 1, 1, 1, 1, 1, 1, 1, 1, 1, 1, 1, 1, 1, 1, 1, 1, 1, 1, 1, 1, 1, 1, 1, 1, 1, 1, 1, 1, 1, 1, 1, 1, 1, 1, 1, 1, 1, 1, 1, 1, 1, 1, 1, 1, 1, 1, 1, 1, 1, 1, 1, 1, 1, 1, 1, 1, 1, 1, 1, 1, 1, 1, 1, 1, 1, 1, 1, 1, 1, 1, 1, 1, 1, 1, 1, 1, 1, 1, 1, 1, 1, 1, 1, 1, 1, 1, 1, 1, 1, 1, 1, 1, 1, 1, 1, 1, 1, 1, 1, 1, 1, 1, 1, 1, 1, 1, 1, 1, 1, 1, 1, 1, 1, 1, 1, 1, 1, 1, 1, 1, 1, 1, 1, 1, 1, 1, 1, 1, 1, 1, 1, 1, 1, 1, 1, 1, 1, 1, 1, 1, 1, 1, 1, 1, 1, 1, 1, 1, 1, 1, 1, 1, 1, 1, 1, 1, 1, 1, 1, 1, 1, 1, 1, 1, 1, 1, 1, 1, 1, 1, 1, 1, 1, 1, 1, 1, 1, 1, 1, 1, 1, 1, 1, 1, 1, 1, 1, 1, 1, 1, 1, 1, 1, 1, 1, 1, 1, 1, 1, 1, 1, 1, 1, 1, 1, 1, 1, 1, 1, 1, 1, 1, 1, 1, 1, 1, 1, 1, 1, 1, 1, 1, 1, 1, 1, 1, 0])
_uv = me_cube_002.uv_layers.new(name='UVMap')
_uv.uv.foreach_set('vector', [0.5591, 0.5745, 0.5697, 0.5803, 0.5653, 0.6162, 0.5559, 0.6119, 0.7188, 0.602, 0.7138, 0.6845, 0.681, 0.6892, 0.681, 0.5998, 0.7663, 0.7868, 0.7601, 0.7475, 0.7709, 0.7446, 0.7795, 0.7778, 0.5397, 0.7938, 0.5481, 0.8176, 0.573, 0.8039, 0.5632, 0.774, 0.5257, 0.8228, 0.5481, 0.8176, 0.5397, 0.7938, 0.5119, 0.7876, 0.5632, 0.774, 0.5535, 0.7425, 0.5356, 0.756, 0.5397, 0.7938, 0.4666, 0.7508, 0.511, 0.7508, 0.5062, 0.7269, 0.4666, 0.7269, 0.7404, 0.6041, 0.7364, 0.6702, 0.7138, 0.6845, 0.7188, 0.602, 0.7505, 0.6107, 0.7483, 0.6582, 0.7364, 0.6702, 0.7404, 0.6041, 0.7085, 0.8458, 0.681, 0.8437, 0.681, 0.8197, 0.7217, 0.8206, 0.4944, 0.8508, 0.4666, 0.8499, 0.4666, 0.8787, 0.4877, 0.8851, 0.7195, 0.5309, 0.681, 0.5239, 0.681, 0.4627, 0.6996, 0.4699, 0.7191, 0.5665, 0.681, 0.5619, 0.681, 0.5239, 0.7195, 0.5309, 0.4997, 0.5329, 0.547, 0.5371, 0.5372, 0.4633, 0.4906, 0.4614, 0.5681, 0.4669, 0.5372, 0.4633, 0.547, 0.5371, 0.5606, 0.5352, 0.681, 0.4627, 0.681, 0.4575, 0.6832, 0.4525, 0.6996, 0.4699, 0.7663, 0.7868, 0.7513, 0.7848, 0.7458, 0.7392, 0.7601, 0.7475, 0.4944, 0.8508, 0.4983, 0.8479, 0.5384, 0.827, 0.5257, 0.8228, 0.4728, 0.4476, 0.4906, 0.4614, 0.4981, 0.4074, 0.4857, 0.4003, 0.7663, 0.8164, 0.7743, 0.8225, 0.7517, 0.8284, 0.7217, 0.8206, 0.7542, 0.4698, 0.7811, 0.473, 0.7737, 0.5404, 0.7607, 0.5399, 0.4983, 0.8479, 0.4944, 0.8508, 0.4877, 0.8851, 0.4961, 0.8838, 0.5467, 0.698, 0.54, 0.7286, 0.5449, 0.7199, 0.5509, 0.6995, 0.584, 0.8043, 0.573, 0.8039, 0.5481, 0.8176, 0.5613, 0.821, 0.7601, 0.7475, 0.7577, 0.7308, 0.7621, 0.7197, 0.7709, 0.7446, 0.5653, 0.6162, 0.544, 0.6734, 0.539, 0.6571, 0.5559, 0.6119, 0.7506, 0.572, 0.7621, 0.5755, 0.7505, 0.6107, 0.7404, 0.6041, 0.5028, 0.6036, 0.5006, 0.6756, 0.5239, 0.6676, 0.5267, 0.6067, 0.5119, 0.7876, 0.5397, 0.7938, 0.5356, 0.756, 0.511, 0.7508, 0.7458, 0.7392, 0.681, 0.7391, 0.681, 0.7342, 0.7363, 0.7298, 0.7191, 0.5665, 0.7506, 0.572, 0.7404, 0.6041, 0.7188, 0.602, 0.7536, 0.7782, 0.6833, 0.7794, 0.6833, 0.7326, 0.7482, 0.7326, 0.4666, 0.605, 0.4666, 0.6794, 0.5006, 0.6756, 0.5028, 0.6036, 0.5257, 0.8228, 0.4666, 0.8221, 0.4666, 0.8499, 0.4944, 0.8508, 0.4666, 0.7922, 0.5119, 0.7876, 0.511, 0.7508, 0.4666, 0.7508, 0.5613, 0.821, 0.5481, 0.8176, 0.5257, 0.8228, 0.5384, 0.827, 0.696, 0.4058, 0.7238, 0.4021, 0.6996, 0.4699, 0.6832, 0.4525, 0.7122, 0.849, 0.7085, 0.8458, 0.7217, 0.8206, 0.7517, 0.8284, 0.511, 0.7508, 0.5356, 0.756, 0.54, 0.7286, 0.5062, 0.7269, 0.4666, 0.7032, 0.4666, 0.7269, 0.5062, 0.7269, 0.5034, 0.7013, 0.5034, 0.7013, 0.5062, 0.7269, 0.54, 0.7286, 0.532, 0.6981, 0.6996, 0.4699, 0.7542, 0.4698, 0.7607, 0.5399, 0.7195, 0.5309, 0.4666, 0.8221, 0.5257, 0.8228, 0.5119, 0.7876, 0.4666, 0.7922, 0.532, 0.6981, 0.54, 0.7286, 0.5467, 0.698, 0.5408, 0.6763, 0.4706, 0.4526, 0.4706, 0.4737, 0.4906, 0.4614, 0.4728, 0.4476, 0.7601, 0.7475, 0.7458, 0.7392, 0.7363, 0.7298, 0.7577, 0.7308, 0.7541, 0.6797, 0.7599, 0.7011, 0.7577, 0.7308, 0.7471, 0.7005, 0.4906, 0.4614, 0.4706, 0.4737, 0.4666, 0.5387, 0.4997, 0.5329, 0.5012, 0.5682, 0.5369, 0.5719, 0.547, 0.5371, 0.4997, 0.5329, 0.7217, 0.8206, 0.681, 0.8197, 0.681, 0.786, 0.7513, 0.7848, 0.7663, 0.8164, 0.7217, 0.8206, 0.7513, 0.7848, 0.7663, 0.7868, 0.7471, 0.7005, 0.7577, 0.7308, 0.7363, 0.7298, 0.7251, 0.7071, 0.5012, 0.5682, 0.4666, 0.5719, 0.4666, 0.605, 0.5028, 0.6036, 0.4961, 0.8838, 0.4877, 0.8851, 0.4976, 0.9061, 0.5015, 0.9008, 0.909, 0.8753, 0.894, 0.8685, 0.893, 0.8547, 0.9097, 0.8625, 0.7052, 0.874, 0.681, 0.8659, 0.681, 0.8437, 0.7085, 0.8458, 0.71, 0.8844, 0.7052, 0.874, 0.7085, 0.8458, 0.7122, 0.849, 0.7251, 0.7071, 0.7363, 0.7298, 0.681, 0.7342, 0.681, 0.7117, 0.7068, 0.37, 0.732, 0.3658, 0.7238, 0.4021, 0.696, 0.4058, 0.732, 0.3658, 0.7662, 0.3719, 0.762, 0.4079, 0.7238, 0.4021, 0.7238, 0.4021, 0.762, 0.4079, 0.7542, 0.4698, 0.6996, 0.4699, 0.7811, 0.473, 0.7542, 0.4698, 0.762, 0.4079, 0.781, 0.419, 0.4906, 0.4614, 0.5372, 0.4633, 0.5441, 0.4116, 0.4981, 0.4074, 0.568, 0.4121, 0.5441, 0.4116, 0.5372, 0.4633, 0.5681, 0.4669, 0.5833, 0.2848, 0.5616, 0.2842, 0.5568, 0.3038, 0.5783, 0.3044, 0.7911, 0.3127, 0.7746, 0.3, 0.779, 0.2824, 0.7961, 0.2933, 0.5161, 0.3351, 0.5526, 0.3398, 0.5568, 0.3038, 0.5252, 0.2989, 0.7877, 0.3481, 0.7704, 0.3359, 0.7746, 0.3, 0.7911, 0.3127, 0.5714, 0.3762, 0.5483, 0.3757, 0.5441, 0.4116, 0.568, 0.4121, 0.5077, 0.3276, 0.5161, 0.3351, 0.5252, 0.2989, 0.5187, 0.2912, 0.5295, 0.2792, 0.5616, 0.2842, 0.567, 0.2641, 0.5321, 0.2586, 0.7343, 0.2576, 0.7562, 0.2539, 0.7527, 0.2756, 0.7327, 0.2787, 0.5187, 0.2912, 0.5252, 0.2989, 0.5295, 0.2792, 0.523, 0.2714, 0.7527, 0.2756, 0.779, 0.2824, 0.7746, 0.3, 0.7486, 0.2933, 0.7327, 0.2787, 0.7527, 0.2756, 0.7486, 0.2933, 0.7285, 0.2982, 0.5252, 0.2989, 0.5568, 0.3038, 0.5616, 0.2842, 0.5295, 0.2792, 0.5938, 0.2241, 0.5731, 0.2217, 0.567, 0.2641, 0.5908, 0.2647, 0.8034, 0.2735, 0.7849, 0.2613, 0.7896, 0.2248, 0.8064, 0.2335, 0.7961, 0.2933, 0.779, 0.2824, 0.7849, 0.2613, 0.8034, 0.2735, 0.5908, 0.2647, 0.567, 0.2641, 0.5616, 0.2842, 0.5833, 0.2848, 0.523, 0.2714, 0.5295, 0.2792, 0.5321, 0.2586, 0.5246, 0.25, 0.7562, 0.2539, 0.7849, 0.2613, 0.779, 0.2824, 0.7527, 0.2756, 0.5424, 0.2163, 0.5731, 0.2217, 0.5765, 0.2081, 0.5446, 0.2029, 0.7474, 0.2043, 0.7672, 0.202, 0.7642, 0.2189, 0.7453, 0.2197, 0.5246, 0.25, 0.5321, 0.2586, 0.5424, 0.2163, 0.5357, 0.2116, 0.7642, 0.2189, 0.7896, 0.2248, 0.7849, 0.2613, 0.7562, 0.2539, 0.7453, 0.2197, 0.7642, 0.2189, 0.7562, 0.2539, 0.7343, 0.2576, 0.5321, 0.2586, 0.567, 0.2641, 0.5731, 0.2217, 0.5424, 0.2163, 0.5626, 0.1185, 0.567, 0.1205, 0.5801, 0.05749, 0.5801, 0.04985, 0.6064, 0.1276, 0.5906, 0.1249, 0.5765, 0.2081, 0.5981, 0.2093, 0.8064, 0.2335, 0.7896, 0.2248, 0.7935, 0.2086, 0.8106, 0.2188, 0.5981, 0.2093, 0.5765, 0.2081, 0.5731, 0.2217, 0.5938, 0.2241, 0.5357, 0.2116, 0.5424, 0.2163, 0.5446, 0.2029, 0.5379, 0.1961, 0.7672, 0.202, 0.7935, 0.2086, 0.7896, 0.2248, 0.7642, 0.2189, 0.5801, 0.05749, 0.6, 0.06183, 0.6006, 0.03034, 0.5803, 0.02593, 0.9242, 0.05836, 0.9365, 0.04632, 0.9462, 0.06757, 0.9316, 0.07501, 0.7861, 0.1282, 0.8058, 0.1324, 0.7935, 0.2086, 0.7672, 0.202, 0.7718, 0.1278, 0.7861, 0.1282, 0.7672, 0.202, 0.7474, 0.2043, 0.567, 0.1205, 0.5906, 0.1249, 0.6, 0.06183, 0.5801, 0.05749, 0.8188, 0.1382, 0.8058, 0.1324, 0.825, 0.08748, 0.8313, 0.06495, 0.9242, 0.05836, 0.894, 0.03021, 0.9302, 0.008744, 0.9365, 0.04632, 0.894, 0.03021, 0.8947, 0.01095, 0.9139, 0.006382, 0.9302, 0.008744, 0.8159, 0.05277, 0.8262, 0.06316, 0.8124, 0.08459, 0.7929, 0.06148, 0.6178, 0.01848, 0.6006, 0.03034, 0.6, 0.06183, 0.619, 0.05338, 0.9298, 0.2398, 0.9459, 0.2455, 0.9537, 0.2219, 0.9385, 0.2109, 0.7929, 0.06148, 0.7925, 0.0232, 0.8198, 0.02508, 0.8159, 0.05277, 0.5379, 0.1961, 0.5446, 0.2029, 0.567, 0.1205, 0.5626, 0.1185, 0.619, 0.05338, 0.6, 0.06183, 0.5906, 0.1249, 0.6064, 0.1276, 0.8124, 0.08459, 0.825, 0.08748, 0.8058, 0.1324, 0.7861, 0.1282, 0.7929, 0.06148, 0.8124, 0.08459, 0.7861, 0.1282, 0.7718, 0.1278, 0.5446, 0.2029, 0.5765, 0.2081, 0.5906, 0.1249, 0.567, 0.1205, 0.8106, 0.2188, 0.7935, 0.2086, 0.8058, 0.1324, 0.8188, 0.1382, 0.7831, 0.1552, 0.7979, 0.1673, 0.7989, 0.1344, 0.7968, 0.1328, 0.9316, 0.07501, 0.9462, 0.06757, 0.9754, 0.1221, 0.9625, 0.1308, 0.8618, 0.0443, 0.8753, 0.04478, 0.8412, 0.06611, 0.8262, 0.06316, 0.7798, 0.1946, 0.7909, 0.2155, 0.7878, 0.1886, 0.7843, 0.1696, 0.894, 0.03021, 0.9242, 0.05836, 0.9316, 0.07501, 0.9202, 0.08078, 0.7702, 0.178, 0.8021, 0.1924, 0.7979, 0.1673, 0.7831, 0.1552, 0.8262, 0.06316, 0.8412, 0.06611, 0.825, 0.08748, 0.8124, 0.08459, 0.955, 0.06308, 0.9462, 0.06757, 0.9365, 0.04632, 0.9302, 0.008744, 0.8427, 0.02623, 0.8638, 0.02975, 0.8618, 0.0443, 0.8412, 0.03873, 0.8812, 0.0369, 0.8753, 0.04478, 0.8772, 0.0324, 0.8818, 0.03424, 0.8638, 0.02975, 0.8772, 0.0324, 0.8753, 0.04478, 0.8618, 0.0443, 0.8412, 0.03873, 0.8618, 0.0443, 0.8262, 0.06316, 0.8159, 0.05277, 0.9202, 0.08078, 0.9316, 0.07501, 0.9625, 0.1308, 0.9423, 0.1316, 0.7843, 0.1696, 0.7878, 0.1886, 0.7977, 0.149, 0.7965, 0.1391, 0.9798, 0.1011, 0.9754, 0.1221, 0.9462, 0.06757, 0.955, 0.06308, 0.8159, 0.05277, 0.8198, 0.02508, 0.8427, 0.02623, 0.8412, 0.03873, 0.7795, 0.7778, 0.7894, 0.8026, 0.7663, 0.8164, 0.7663, 0.7868, 0.7743, 0.8225, 0.7663, 0.8164, 0.7894, 0.8026, 0.7968, 0.806, 0.5535, 0.7425, 0.5449, 0.7199, 0.54, 0.7286, 0.5356, 0.756, 0.7641, 0.7026, 0.7621, 0.7197, 0.7577, 0.7308, 0.7599, 0.7011, 0.6179, 0.6186, 0.5942, 0.6108, 0.5756, 0.6453, 0.6006, 0.6528, 0.7944, 0.6141, 0.7946, 0.6183, 0.7888, 0.661, 0.7834, 0.6536, 0.8251, 0.6738, 0.8164, 0.6753, 0.8176, 0.6307, 0.8292, 0.6316, 0.5441, 0.0848, 0.5517, 0.07298, 0.5294, 0.06668, 0.5235, 0.07514, 0.5718, 0.6458, 0.5756, 0.6453, 0.5942, 0.6108, 0.5884, 0.6098, 0.8033, 0.6196, 0.8176, 0.6307, 0.8164, 0.6753, 0.8001, 0.6633, 0.5884, 0.6098, 0.5942, 0.6108, 0.6118, 0.5718, 0.6043, 0.5706, 0.8078, 0.5812, 0.8193, 0.594, 0.8176, 0.6307, 0.8033, 0.6196, 0.8484, 0.5971, 0.8552, 0.5966, 0.8441, 0.6329, 0.8403, 0.6335, 0.5816, 0.6099, 0.5884, 0.6098, 0.6043, 0.5706, 0.5922, 0.5706, 0.8033, 0.6196, 0.7946, 0.6183, 0.8006, 0.58, 0.8078, 0.5812, 0.8334, 0.595, 0.8484, 0.5971, 0.8403, 0.6335, 0.8292, 0.6316, 0.8292, 0.6316, 0.8403, 0.6335, 0.8321, 0.6724, 0.8251, 0.6738, 0.8001, 0.6633, 0.7888, 0.661, 0.7946, 0.6183, 0.8033, 0.6196, 0.5705, 0.6499, 0.5718, 0.6458, 0.5884, 0.6098, 0.5816, 0.6099, 0.8403, 0.6335, 0.8441, 0.6329, 0.8325, 0.6696, 0.8321, 0.6724, 0.8426, 0.4746, 0.8508, 0.4808, 0.8193, 0.594, 0.8078, 0.5812, 0.869, 0.484, 0.8734, 0.4842, 0.8552, 0.5966, 0.8484, 0.5971, 0.6307, 0.464, 0.6386, 0.4648, 0.6464, 0.4455, 0.6366, 0.4453, 0.8426, 0.4746, 0.8399, 0.4723, 0.8455, 0.454, 0.8457, 0.4556, 0.8596, 0.482, 0.869, 0.484, 0.8484, 0.5971, 0.8334, 0.595, 0.6567, 0.4716, 0.6433, 0.4659, 0.6118, 0.5718, 0.6341, 0.5805, 0.5235, 0.07514, 0.5294, 0.06668, 0.5074, 0.06065, 0.5007, 0.06623, 0.8292, 0.6316, 0.8176, 0.6307, 0.8193, 0.594, 0.8334, 0.595, 0.5922, 0.5706, 0.5879, 0.5753, 0.5818, 0.6141, 0.5816, 0.6099, 0.6341, 0.5805, 0.6118, 0.5718, 0.5942, 0.6108, 0.6179, 0.6186, 0.8779, 0.4398, 0.887, 0.4411, 0.8815, 0.4615, 0.8759, 0.4617, 0.6366, 0.4453, 0.6464, 0.4455, 0.6555, 0.4281, 0.6392, 0.4253, 0.6426, 0.4105, 0.6353, 0.4101, 0.6301, 0.4131, 0.6323, 0.4154, 0.8621, 0.4374, 0.8779, 0.4398, 0.8759, 0.4617, 0.861, 0.4594, 0.6747, 0.431, 0.6666, 0.434, 0.6516, 0.446, 0.6631, 0.4489, 0.8397, 0.4283, 0.8433, 0.423, 0.8538, 0.4213, 0.8511, 0.4367, 0.6386, 0.4648, 0.6433, 0.4659, 0.6516, 0.446, 0.6464, 0.4455, 0.6567, 0.4716, 0.6617, 0.4782, 0.6699, 0.4552, 0.6631, 0.4489, 0.8596, 0.482, 0.8508, 0.4808, 0.8519, 0.4594, 0.861, 0.4594, 0.6307, 0.464, 0.6277, 0.4662, 0.5879, 0.5753, 0.5922, 0.5706, 0.9417, 0.5381, 0.9465, 0.5369, 0.9537, 0.523, 0.9502, 0.5238, 0.8658, 0.4219, 0.8816, 0.4244, 0.8779, 0.4398, 0.8621, 0.4374, 0.6789, 0.416, 0.6742, 0.4162, 0.6666, 0.434, 0.6747, 0.431, 0.6366, 0.4453, 0.6392, 0.4253, 0.629, 0.4206, 0.6282, 0.4294, 0.8621, 0.4374, 0.8511, 0.4367, 0.8538, 0.4213, 0.8658, 0.4219, 0.8962, 0.4248, 0.8834, 0.4275, 0.8849, 0.4158, 0.8945, 0.4137, 0.846, 0.4145, 0.8538, 0.4213, 0.8433, 0.423, 0.8421, 0.4183, 0.6464, 0.4455, 0.6516, 0.446, 0.6666, 0.434, 0.6555, 0.4281, 0.6631, 0.4489, 0.6699, 0.4552, 0.6754, 0.4345, 0.6747, 0.431, 0.861, 0.4594, 0.8519, 0.4594, 0.8511, 0.4367, 0.8621, 0.4374, 0.6475, 0.3833, 0.6401, 0.3868, 0.6353, 0.4101, 0.6426, 0.4105, 0.8686, 0.3949, 0.8586, 0.3974, 0.8633, 0.3735, 0.8714, 0.3678, 0.8935, 0.3957, 0.8866, 0.3977, 0.888, 0.3795, 0.8925, 0.3777, 0.6627, 0.3854, 0.6759, 0.3924, 0.6776, 0.3686, 0.6661, 0.3584, 0.851, 0.3917, 0.8586, 0.3974, 0.8538, 0.4213, 0.846, 0.4145, 0.8809, 0.3971, 0.8913, 0.4017, 0.8907, 0.4257, 0.8816, 0.4244, 0.6392, 0.4253, 0.6555, 0.4281, 0.6594, 0.4124, 0.6426, 0.4105, 0.8816, 0.4244, 0.8907, 0.4257, 0.887, 0.4411, 0.8779, 0.4398, 0.6282, 0.4294, 0.6255, 0.4291, 0.6334, 0.4476, 0.6366, 0.4453, 0.6555, 0.4281, 0.6666, 0.434, 0.6742, 0.4162, 0.6594, 0.4124, 0.6676, 0.3562, 0.6661, 0.3584, 0.6776, 0.3686, 0.6823, 0.3679, 0.6552, 0.3544, 0.6525, 0.3561, 0.6661, 0.3584, 0.6676, 0.3562, 0.9498, 0.4725, 0.9526, 0.4741, 0.9541, 0.4685, 0.9493, 0.4673, 0.8633, 0.3735, 0.8565, 0.369, 0.867, 0.3621, 0.8714, 0.3678, 0.8714, 0.3678, 0.867, 0.3621, 0.8792, 0.3638, 0.8804, 0.3698, 0.8804, 0.3698, 0.8792, 0.3638, 0.8938, 0.3753, 0.8918, 0.3778, 0.6806, 0.3919, 0.6759, 0.3924, 0.6742, 0.4162, 0.6789, 0.416, 0.8686, 0.3949, 0.8809, 0.3971, 0.8816, 0.4244, 0.8658, 0.4219, 0.9498, 0.4897, 0.953, 0.4914, 0.9526, 0.4741, 0.9498, 0.4725, 0.6475, 0.3833, 0.6627, 0.3854, 0.6661, 0.3584, 0.6525, 0.3561, 0.629, 0.4206, 0.6323, 0.4154, 0.6133, 0.3998, 0.6109, 0.4005, 0.9569, 0.5128, 0.955, 0.511, 0.9575, 0.4994, 0.958, 0.5011, 0.6095, 0.4027, 0.607, 0.403, 0.6255, 0.4291, 0.6282, 0.4294, 0.9558, 0.4989, 0.9575, 0.4994, 0.955, 0.511, 0.9528, 0.5099, 0.9502, 0.5238, 0.9537, 0.523, 0.9569, 0.5035, 0.9554, 0.5037, 0.8397, 0.4283, 0.8396, 0.4359, 0.8204, 0.4102, 0.8225, 0.4072, 0.8511, 0.4367, 0.8519, 0.4594, 0.8396, 0.4359, 0.8397, 0.4283, 0.8362, 0.4368, 0.8396, 0.4359, 0.8519, 0.4594, 0.8457, 0.4556, 0.9528, 0.5099, 0.955, 0.511, 0.9546, 0.5089, 0.9514, 0.507, 0.6392, 0.4253, 0.6426, 0.4105, 0.6323, 0.4154, 0.629, 0.4206, 0.9554, 0.5037, 0.9569, 0.5035, 0.9567, 0.5007, 0.9552, 0.5005, 0.9582, 0.5017, 0.9567, 0.5007, 0.9569, 0.5035, 0.958, 0.5033, 0.9552, 0.5005, 0.9567, 0.5007, 0.9575, 0.4994, 0.9558, 0.4989, 0.958, 0.5011, 0.9575, 0.4994, 0.9567, 0.5007, 0.9582, 0.5017, 0.9552, 0.5005, 0.9534, 0.5014, 0.9537, 0.5037, 0.9554, 0.5037, 0.826, 0.4039, 0.8254, 0.406, 0.8225, 0.4072, 0.8215, 0.406, 0.8421, 0.4183, 0.8433, 0.423, 0.8254, 0.406, 0.826, 0.4039, 0.6282, 0.4294, 0.629, 0.4206, 0.6109, 0.4005, 0.6095, 0.4027, 0.8225, 0.4072, 0.8254, 0.406, 0.8433, 0.423, 0.8397, 0.4283, 0.8192, 0.4102, 0.8204, 0.4102, 0.8396, 0.4359, 0.8362, 0.4368, 0.9118, 0.9013, 0.8909, 0.8995, 0.894, 0.8685, 0.909, 0.8753, 0.7007, 0.88, 0.7125, 0.8923, 0.7226, 0.9332, 0.7084, 0.9276, 0.4877, 0.8851, 0.4666, 0.8787, 0.4666, 0.9056, 0.4976, 0.9061, 0.7084, 0.9276, 0.681, 0.9253, 0.681, 0.8762, 0.7007, 0.88, 0.7007, 0.88, 0.681, 0.8762, 0.681, 0.8673, 0.6944, 0.87, 0.7007, 0.88, 0.6944, 0.87, 0.7052, 0.874, 0.7125, 0.8923, 0.8749, 0.8516, 0.8674, 0.8496, 0.8859, 0.8485, 0.893, 0.8547, 0.9096, 0.9281, 0.8942, 0.9244, 0.8909, 0.8995, 0.9118, 0.9013, 0.4994, 0.9698, 0.4666, 0.9685, 0.4666, 0.9828, 0.4886, 0.9839, 0.706, 0.9681, 0.7191, 0.9662, 0.7027, 0.9857, 0.7027, 0.9836, 0.5015, 0.9008, 0.4976, 0.9061, 0.4979, 0.9283, 0.5079, 0.9356, 0.4976, 0.9061, 0.4666, 0.9056, 0.4666, 0.9278, 0.4979, 0.9283, 0.9076, 0.9381, 0.9164, 0.9373, 0.9248, 0.9365, 0.9037, 0.9385, 0.8987, 0.9392, 0.9076, 0.9381, 0.9037, 0.9385, 0.8886, 0.9401, 0.8987, 0.9392, 0.8886, 0.9401, 0.8814, 0.9378, 0.886, 0.9376, 0.706, 0.9681, 0.681, 0.9714, 0.681, 0.9253, 0.7084, 0.9276, 0.5034, 0.9715, 0.4994, 0.9698, 0.4886, 0.9839, 0.4886, 0.985, 0.9076, 0.9381, 0.8987, 0.9392, 0.8942, 0.9244, 0.9096, 0.9281, 0.4979, 0.9283, 0.4666, 0.9278, 0.4666, 0.9685, 0.4994, 0.9698, 0.7084, 0.9276, 0.7226, 0.9332, 0.7191, 0.9662, 0.706, 0.9681, 0.7027, 0.9836, 0.681, 0.9839, 0.681, 0.9714, 0.706, 0.9681, 0.5079, 0.9356, 0.4979, 0.9283, 0.4994, 0.9698, 0.5034, 0.9715, 0.6525, 0.3561, 0.6456, 0.3636, 0.6401, 0.3868, 0.6475, 0.3833, 0.8658, 0.4219, 0.8538, 0.4213, 0.8586, 0.3974, 0.8686, 0.3949, 0.8945, 0.4137, 0.8849, 0.4158, 0.8866, 0.3977, 0.8935, 0.3957, 0.6594, 0.4124, 0.6742, 0.4162, 0.6759, 0.3924, 0.6627, 0.3854, 0.8565, 0.369, 0.8633, 0.3735, 0.8586, 0.3974, 0.851, 0.3917, 0.8804, 0.3698, 0.8918, 0.3778, 0.8913, 0.4017, 0.8809, 0.3971, 0.6823, 0.3679, 0.6776, 0.3686, 0.6759, 0.3924, 0.6806, 0.3919, 0.8714, 0.3678, 0.8804, 0.3698, 0.8809, 0.3971, 0.8686, 0.3949, 0.9514, 0.507, 0.9546, 0.5089, 0.953, 0.4914, 0.9498, 0.4897, 0.6426, 0.4105, 0.6594, 0.4124, 0.6627, 0.3854, 0.6475, 0.3833, 0.8009, 0.7018, 0.8137, 0.7134, 0.7894, 0.8026, 0.7795, 0.7778, 0.5632, 0.774, 0.573, 0.8039, 0.6004, 0.7197, 0.586, 0.7092, 0.5509, 0.6995, 0.5449, 0.7199, 0.5597, 0.6887, 0.5562, 0.6711, 0.7709, 0.7446, 0.7621, 0.7197, 0.7737, 0.6783, 0.7861, 0.6873, 0.6061, 0.7127, 0.6004, 0.7197, 0.573, 0.8039, 0.584, 0.8043, 0.5712, 0.6972, 0.5597, 0.6887, 0.5449, 0.7199, 0.5535, 0.7425, 0.7795, 0.7778, 0.7709, 0.7446, 0.7861, 0.6873, 0.8009, 0.7018, 0.7968, 0.806, 0.7894, 0.8026, 0.8137, 0.7134, 0.8185, 0.7156, 0.586, 0.7092, 0.5712, 0.6972, 0.5535, 0.7425, 0.5632, 0.774, 0.7694, 0.6745, 0.7737, 0.6783, 0.7621, 0.7197, 0.7641, 0.7026, 0.5718, 0.6458, 0.5562, 0.6711, 0.5597, 0.6887, 0.5756, 0.6453, 0.5756, 0.6453, 0.5597, 0.6887, 0.5712, 0.6972, 0.6006, 0.6528, 0.6006, 0.6528, 0.5712, 0.6972, 0.586, 0.7092, 0.6202, 0.6661, 0.6202, 0.6661, 0.586, 0.7092, 0.6004, 0.7197, 0.6198, 0.6689, 0.6198, 0.6689, 0.6004, 0.7197, 0.6061, 0.7127, 0.6127, 0.6703, 0.8251, 0.6738, 0.8185, 0.7156, 0.8137, 0.7134, 0.8164, 0.6753, 0.8164, 0.6753, 0.8137, 0.7134, 0.8009, 0.7018, 0.8001, 0.6633, 0.8001, 0.6633, 0.8009, 0.7018, 0.7861, 0.6873, 0.7888, 0.661, 0.7888, 0.661, 0.7861, 0.6873, 0.7737, 0.6783, 0.7834, 0.6536, 0.7834, 0.6536, 0.7737, 0.6783, 0.7694, 0.6745, 0.7847, 0.6496, 0.8457, 0.4556, 0.8519, 0.4594, 0.8508, 0.4808, 0.8426, 0.4746, 0.8759, 0.4617, 0.8815, 0.4615, 0.8734, 0.4842, 0.869, 0.484, 0.5922, 0.5706, 0.6043, 0.5706, 0.6386, 0.4648, 0.6307, 0.464, 0.8078, 0.5812, 0.8006, 0.58, 0.8399, 0.4723, 0.8426, 0.4746, 0.861, 0.4594, 0.8759, 0.4617, 0.869, 0.484, 0.8596, 0.482, 0.6631, 0.4489, 0.6516, 0.446, 0.6433, 0.4659, 0.6567, 0.4716, 0.6043, 0.5706, 0.6118, 0.5718, 0.6433, 0.4659, 0.6386, 0.4648, 0.5007, 0.06623, 0.5074, 0.06065, 0.4396, 0.05173, 0.4358, 0.0548, 0.8334, 0.595, 0.8193, 0.594, 0.8508, 0.4808, 0.8596, 0.482, 0.6366, 0.4453, 0.6334, 0.4476, 0.6277, 0.4662, 0.6307, 0.464, 0.5489, 0.5708, 0.5371, 0.6064, 0.5267, 0.6067, 0.5369, 0.5719, 0.6845, 0.6019, 0.7202, 0.6148, 0.685, 0.6969, 0.6566, 0.6796, 0.7663, 0.7868, 0.7795, 0.7778, 0.7709, 0.7446, 0.7601, 0.7475, 0.5397, 0.7938, 0.5632, 0.774, 0.573, 0.8039, 0.5481, 0.8176, 0.5257, 0.8228, 0.5119, 0.7876, 0.5397, 0.7938, 0.5481, 0.8176, 0.5632, 0.774, 0.5397, 0.7938, 0.5356, 0.756, 0.5535, 0.7425, 0.4666, 0.7508, 0.4666, 0.7269, 0.5062, 0.7269, 0.511, 0.7508, 0.5296, 0.6041, 0.508, 0.602, 0.503, 0.6845, 0.5256, 0.6702, 0.5396, 0.6107, 0.5296, 0.6041, 0.5256, 0.6702, 0.5375, 0.6582, 0.7085, 0.8458, 0.7217, 0.8206, 0.681, 0.8197, 0.681, 0.8437, 0.4944, 0.8508, 0.4877, 0.8851, 0.4666, 0.8787, 0.4666, 0.8499, 0.7195, 0.5309, 0.6996, 0.4699, 0.681, 0.4627, 0.681, 0.5239, 0.525, 0.5685, 0.545, 0.539, 0.5167, 0.512, 0.4958, 0.5436, 0.4997, 0.5329, 0.4906, 0.4614, 0.5372, 0.4633, 0.547, 0.5371, 0.5681, 0.4669, 0.5606, 0.5352, 0.547, 0.5371, 0.5372, 0.4633, 0.681, 0.4627, 0.6996, 0.4699, 0.6832, 0.4525, 0.681, 0.4575, 0.7663, 0.7868, 0.7601, 0.7475, 0.7458, 0.7392, 0.7513, 0.7848, 0.4944, 0.8508, 0.5257, 0.8228, 0.5384, 0.827, 0.4983, 0.8479, 0.4728, 0.4476, 0.4857, 0.4003, 0.4981, 0.4074, 0.4906, 0.4614, 0.7663, 0.8164, 0.7217, 0.8206, 0.7517, 0.8284, 0.7743, 0.8225, 0.7542, 0.4698, 0.7607, 0.5399, 0.7737, 0.5404, 0.7811, 0.473, 0.4983, 0.8479, 0.4961, 0.8838, 0.4877, 0.8851, 0.4944, 0.8508, 0.5467, 0.698, 0.5509, 0.6995, 0.5449, 0.7199, 0.54, 0.7286, 0.584, 0.8043, 0.5613, 0.821, 0.5481, 0.8176, 0.573, 0.8039, 0.7601, 0.7475, 0.7709, 0.7446, 0.7621, 0.7197, 0.7577, 0.7308, 0.5267, 0.6067, 0.5371, 0.6064, 0.5349, 0.6546, 0.5239, 0.6676, 0.5397, 0.572, 0.5296, 0.6041, 0.5396, 0.6107, 0.5513, 0.5755, 0.5028, 0.6036, 0.5267, 0.6067, 0.5239, 0.6676, 0.5006, 0.6756, 0.5119, 0.7876, 0.511, 0.7508, 0.5356, 0.756, 0.5397, 0.7938, 0.7458, 0.7392, 0.7363, 0.7298, 0.681, 0.7342, 0.681, 0.7391, 0.5083, 0.5665, 0.508, 0.602, 0.5296, 0.6041, 0.5397, 0.572, 0.7513, 0.7848, 0.7458, 0.7392, 0.681, 0.7391, 0.681, 0.786, 0.4666, 0.605, 0.5028, 0.6036, 0.5006, 0.6756, 0.4666, 0.6794, 0.5257, 0.8228, 0.4944, 0.8508, 0.4666, 0.8499, 0.4666, 0.8221, 0.4666, 0.7922, 0.4666, 0.7508, 0.511, 0.7508, 0.5119, 0.7876, 0.5613, 0.821, 0.5384, 0.827, 0.5257, 0.8228, 0.5481, 0.8176, 0.696, 0.4058, 0.6832, 0.4525, 0.6996, 0.4699, 0.7238, 0.4021, 0.7122, 0.849, 0.7517, 0.8284, 0.7217, 0.8206, 0.7085, 0.8458, 0.511, 0.7508, 0.5062, 0.7269, 0.54, 0.7286, 0.5356, 0.756, 0.4666, 0.7032, 0.5034, 0.7013, 0.5062, 0.7269, 0.4666, 0.7269, 0.5034, 0.7013, 0.532, 0.6981, 0.54, 0.7286, 0.5062, 0.7269, 0.6996, 0.4699, 0.7195, 0.5309, 0.7607, 0.5399, 0.7542, 0.4698, 0.4666, 0.8221, 0.4666, 0.7922, 0.5119, 0.7876, 0.5257, 0.8228, 0.532, 0.6981, 0.5408, 0.6763, 0.5467, 0.698, 0.54, 0.7286, 0.4706, 0.4526, 0.4728, 0.4476, 0.4906, 0.4614, 0.4706, 0.4737, 0.7601, 0.7475, 0.7577, 0.7308, 0.7363, 0.7298, 0.7458, 0.7392, 0.7541, 0.6797, 0.7471, 0.7005, 0.7577, 0.7308, 0.7599, 0.7011, 0.4906, 0.4614, 0.4997, 0.5329, 0.4666, 0.5387, 0.4706, 0.4737, 0.5012, 0.5682, 0.4997, 0.5329, 0.547, 0.5371, 0.5369, 0.5719, 0.7206, 0.8319, 0.7501, 0.796, 0.6798, 0.7972, 0.6798, 0.8309, 0.7663, 0.8164, 0.7663, 0.7868, 0.7513, 0.7848, 0.7217, 0.8206, 0.537, 0.7005, 0.515, 0.7071, 0.5263, 0.7298, 0.5477, 0.7308, 0.5012, 0.5682, 0.5028, 0.6036, 0.4666, 0.605, 0.4666, 0.5719, 0.4961, 0.8838, 0.5015, 0.9008, 0.4976, 0.9061, 0.4877, 0.8851, 0.909, 0.8753, 0.9097, 0.8625, 0.893, 0.8547, 0.894, 0.8685, 0.7052, 0.874, 0.7085, 0.8458, 0.681, 0.8437, 0.681, 0.8659, 0.71, 0.8844, 0.7122, 0.849, 0.7085, 0.8458, 0.7052, 0.874, 0.6333, 0.7071, 0.6774, 0.7117, 0.6774, 0.7342, 0.6221, 0.7298, 0.7847, 0.3264, 0.8019, 0.2696, 0.7872, 0.2716, 0.7741, 0.329, 0.7741, 0.329, 0.7872, 0.2716, 0.767, 0.2685, 0.7604, 0.3255, 0.7238, 0.4021, 0.6996, 0.4699, 0.7542, 0.4698, 0.762, 0.4079, 0.7811, 0.473, 0.781, 0.419, 0.762, 0.4079, 0.7542, 0.4698, 0.4906, 0.4614, 0.4981, 0.4074, 0.5441, 0.4116, 0.5372, 0.4633, 0.568, 0.4121, 0.5681, 0.4669, 0.5372, 0.4633, 0.5441, 0.4116, 0.7836, 0.2823, 0.7708, 0.3335, 0.7558, 0.3312, 0.7618, 0.2803, 0.757, 0.2627, 0.7516, 0.3188, 0.7604, 0.3255, 0.767, 0.2685, 0.7457, 0.3309, 0.7505, 0.28, 0.7618, 0.2803, 0.7558, 0.3312, 0.7894, 0.2856, 0.7738, 0.3372, 0.7708, 0.3335, 0.7836, 0.2823, 0.4679, 0.1502, 0.4515, 0.1189, 0.4543, 0.1185, 0.4716, 0.1509, 0.5053, 0.089, 0.5164, 0.1256, 0.5189, 0.127, 0.5039, 0.09097, 0.4716, 0.1509, 0.4543, 0.1185, 0.4761, 0.09835, 0.5164, 0.1256, 0.495, 0.1606, 0.4945, 0.1568, 0.5189, 0.127, 0.4761, 0.09835, 0.5189, 0.127, 0.4716, 0.1509, 0.4515, 0.1189, 0.4726, 0.09628, 0.4761, 0.09835, 0.4543, 0.1185, 0.495, 0.1606, 0.4679, 0.1502, 0.4716, 0.1509, 0.4945, 0.1568, 0.4761, 0.09835, 0.5039, 0.09097, 0.5189, 0.127, 0.4726, 0.09628, 0.5053, 0.089, 0.5039, 0.09097, 0.4761, 0.09835, 0.5189, 0.127, 0.4945, 0.1568, 0.4716, 0.1509, 0.7795, 0.7778, 0.7663, 0.7868, 0.7663, 0.8164, 0.7894, 0.8026, 0.7743, 0.8225, 0.7968, 0.806, 0.7894, 0.8026, 0.7663, 0.8164, 0.5535, 0.7425, 0.5356, 0.756, 0.54, 0.7286, 0.5449, 0.7199, 0.7641, 0.7026, 0.7599, 0.7011, 0.7577, 0.7308, 0.7621, 0.7197, 0.6179, 0.6186, 0.6006, 0.6528, 0.5756, 0.6453, 0.5942, 0.6108, 0.7944, 0.6141, 0.7834, 0.6536, 0.7888, 0.661, 0.7946, 0.6183, 0.8251, 0.6738, 0.8292, 0.6316, 0.8176, 0.6307, 0.8164, 0.6753, 0.6006, 0.6528, 0.6179, 0.6186, 0.6319, 0.6289, 0.6202, 0.6661, 0.5718, 0.6458, 0.5884, 0.6098, 0.5942, 0.6108, 0.5756, 0.6453, 0.8033, 0.6196, 0.8001, 0.6633, 0.8164, 0.6753, 0.8176, 0.6307, 0.5884, 0.6098, 0.6043, 0.5706, 0.6118, 0.5718, 0.5942, 0.6108, 0.8078, 0.5812, 0.8033, 0.6196, 0.8176, 0.6307, 0.8193, 0.594, 0.8484, 0.5971, 0.8403, 0.6335, 0.8441, 0.6329, 0.8552, 0.5966, 0.5816, 0.6099, 0.5922, 0.5706, 0.6043, 0.5706, 0.5884, 0.6098, 0.8033, 0.6196, 0.8078, 0.5812, 0.8006, 0.58, 0.7946, 0.6183, 0.8334, 0.595, 0.8292, 0.6316, 0.8403, 0.6335, 0.8484, 0.5971, 0.8292, 0.6316, 0.8251, 0.6738, 0.8321, 0.6724, 0.8403, 0.6335, 0.8001, 0.6633, 0.8033, 0.6196, 0.7946, 0.6183, 0.7888, 0.661, 0.5705, 0.6499, 0.5816, 0.6099, 0.5884, 0.6098, 0.5718, 0.6458, 0.8403, 0.6335, 0.8321, 0.6724, 0.8325, 0.6696, 0.8441, 0.6329, 0.8426, 0.4746, 0.8078, 0.5812, 0.8193, 0.594, 0.8508, 0.4808, 0.869, 0.484, 0.8484, 0.5971, 0.8552, 0.5966, 0.8734, 0.4842, 0.6307, 0.464, 0.6366, 0.4453, 0.6464, 0.4455, 0.6386, 0.4648, 0.8426, 0.4746, 0.8457, 0.4556, 0.8455, 0.454, 0.8399, 0.4723, 0.8596, 0.482, 0.8334, 0.595, 0.8484, 0.5971, 0.869, 0.484, 0.6567, 0.4716, 0.6341, 0.5805, 0.6118, 0.5718, 0.6433, 0.4659, 0.6179, 0.6186, 0.6341, 0.5805, 0.6432, 0.5922, 0.6319, 0.6289, 0.8292, 0.6316, 0.8334, 0.595, 0.8193, 0.594, 0.8176, 0.6307, 0.5922, 0.5706, 0.5816, 0.6099, 0.5818, 0.6141, 0.5879, 0.5753, 0.6341, 0.5805, 0.6179, 0.6186, 0.5942, 0.6108, 0.6118, 0.5718, 0.8779, 0.4398, 0.8759, 0.4617, 0.8815, 0.4615, 0.887, 0.4411, 0.6366, 0.4453, 0.6392, 0.4253, 0.6555, 0.4281, 0.6464, 0.4455, 0.6426, 0.4105, 0.6323, 0.4154, 0.6301, 0.4131, 0.6353, 0.4101, 0.8621, 0.4374, 0.861, 0.4594, 0.8759, 0.4617, 0.8779, 0.4398, 0.6747, 0.431, 0.6631, 0.4489, 0.6516, 0.446, 0.6666, 0.434, 0.8397, 0.4283, 0.8511, 0.4367, 0.8538, 0.4213, 0.8433, 0.423, 0.6386, 0.4648, 0.6464, 0.4455, 0.6516, 0.446, 0.6433, 0.4659, 0.6567, 0.4716, 0.6631, 0.4489, 0.6699, 0.4552, 0.6617, 0.4782, 0.8596, 0.482, 0.861, 0.4594, 0.8519, 0.4594, 0.8508, 0.4808, 0.6307, 0.464, 0.5922, 0.5706, 0.5879, 0.5753, 0.6277, 0.4662, 0.9417, 0.5381, 0.9502, 0.5238, 0.9537, 0.523, 0.9465, 0.5369, 0.8658, 0.4219, 0.8621, 0.4374, 0.8779, 0.4398, 0.8816, 0.4244, 0.6789, 0.416, 0.6747, 0.431, 0.6666, 0.434, 0.6742, 0.4162, 0.6366, 0.4453, 0.6282, 0.4294, 0.629, 0.4206, 0.6392, 0.4253, 0.8621, 0.4374, 0.8658, 0.4219, 0.8538, 0.4213, 0.8511, 0.4367, 0.8962, 0.4248, 0.8945, 0.4137, 0.8849, 0.4158, 0.8834, 0.4275, 0.846, 0.4145, 0.8421, 0.4183, 0.8433, 0.423, 0.8538, 0.4213, 0.6464, 0.4455, 0.6555, 0.4281, 0.6666, 0.434, 0.6516, 0.446, 0.6631, 0.4489, 0.6747, 0.431, 0.6754, 0.4345, 0.6699, 0.4552, 0.861, 0.4594, 0.8621, 0.4374, 0.8511, 0.4367, 0.8519, 0.4594, 0.6475, 0.3833, 0.6426, 0.4105, 0.6353, 0.4101, 0.6401, 0.3868, 0.8686, 0.3949, 0.8714, 0.3678, 0.8633, 0.3735, 0.8586, 0.3974, 0.8935, 0.3957, 0.8925, 0.3777, 0.888, 0.3795, 0.8866, 0.3977, 0.6627, 0.3854, 0.6661, 0.3584, 0.6776, 0.3686, 0.6759, 0.3924, 0.851, 0.3917, 0.846, 0.4145, 0.8538, 0.4213, 0.8586, 0.3974, 0.8809, 0.3971, 0.8816, 0.4244, 0.8907, 0.4257, 0.8913, 0.4017, 0.6392, 0.4253, 0.6426, 0.4105, 0.6594, 0.4124, 0.6555, 0.4281, 0.8816, 0.4244, 0.8779, 0.4398, 0.887, 0.4411, 0.8907, 0.4257, 0.6282, 0.4294, 0.6366, 0.4453, 0.6334, 0.4476, 0.6255, 0.4291, 0.6555, 0.4281, 0.6594, 0.4124, 0.6742, 0.4162, 0.6666, 0.434, 0.6676, 0.3562, 0.6823, 0.3679, 0.6776, 0.3686, 0.6661, 0.3584, 0.6552, 0.3544, 0.6676, 0.3562, 0.6661, 0.3584, 0.6525, 0.3561, 0.9498, 0.4725, 0.9493, 0.4673, 0.9541, 0.4685, 0.9526, 0.4741, 0.8633, 0.3735, 0.8714, 0.3678, 0.867, 0.3621, 0.8565, 0.369, 0.8714, 0.3678, 0.8804, 0.3698, 0.8792, 0.3638, 0.867, 0.3621, 0.8804, 0.3698, 0.8918, 0.3778, 0.8938, 0.3753, 0.8792, 0.3638, 0.6806, 0.3919, 0.6789, 0.416, 0.6742, 0.4162, 0.6759, 0.3924, 0.8686, 0.3949, 0.8658, 0.4219, 0.8816, 0.4244, 0.8809, 0.3971, 0.9498, 0.4897, 0.9498, 0.4725, 0.9526, 0.4741, 0.953, 0.4914, 0.6475, 0.3833, 0.6525, 0.3561, 0.6661, 0.3584, 0.6627, 0.3854, 0.629, 0.4206, 0.6109, 0.4005, 0.6133, 0.3998, 0.6323, 0.4154, 0.9569, 0.5128, 0.958, 0.5011, 0.9575, 0.4994, 0.955, 0.511, 0.6095, 0.4027, 0.6282, 0.4294, 0.6255, 0.4291, 0.607, 0.403, 0.9558, 0.4989, 0.9528, 0.5099, 0.955, 0.511, 0.9575, 0.4994, 0.9502, 0.5238, 0.9554, 0.5037, 0.9569, 0.5035, 0.9537, 0.523, 0.8397, 0.4283, 0.8225, 0.4072, 0.8204, 0.4102, 0.8396, 0.4359, 0.8511, 0.4367, 0.8397, 0.4283, 0.8396, 0.4359, 0.8519, 0.4594, 0.8362, 0.4368, 0.8457, 0.4556, 0.8519, 0.4594, 0.8396, 0.4359, 0.9528, 0.5099, 0.9514, 0.507, 0.9546, 0.5089, 0.955, 0.511, 0.6392, 0.4253, 0.629, 0.4206, 0.6323, 0.4154, 0.6426, 0.4105, 0.9554, 0.5037, 0.9552, 0.5005, 0.9567, 0.5007, 0.9569, 0.5035, 0.9582, 0.5017, 0.958, 0.5033, 0.9569, 0.5035, 0.9567, 0.5007, 0.9552, 0.5005, 0.9558, 0.4989, 0.9575, 0.4994, 0.9567, 0.5007, 0.958, 0.5011, 0.9582, 0.5017, 0.9567, 0.5007, 0.9575, 0.4994, 0.9552, 0.5005, 0.9554, 0.5037, 0.9537, 0.5037, 0.9534, 0.5014, 0.826, 0.4039, 0.8215, 0.406, 0.8225, 0.4072, 0.8254, 0.406, 0.8421, 0.4183, 0.826, 0.4039, 0.8254, 0.406, 0.8433, 0.423, 0.6282, 0.4294, 0.6095, 0.4027, 0.6109, 0.4005, 0.629, 0.4206, 0.8225, 0.4072, 0.8397, 0.4283, 0.8433, 0.423, 0.8254, 0.406, 0.8192, 0.4102, 0.8362, 0.4368, 0.8396, 0.4359, 0.8204, 0.4102, 0.9118, 0.9013, 0.909, 0.8753, 0.894, 0.8685, 0.8909, 0.8995, 0.4893, 0.88, 0.497, 0.9276, 0.5112, 0.9332, 0.5011, 0.8923, 0.4877, 0.8851, 0.4976, 0.9061, 0.4666, 0.9056, 0.4666, 0.8787, 0.497, 0.9276, 0.4893, 0.88, 0.4695, 0.8762, 0.4695, 0.9253, 0.4883, 0.88, 0.482, 0.87, 0.4686, 0.8673, 0.4686, 0.8762, 0.4883, 0.88, 0.5001, 0.8923, 0.4928, 0.874, 0.482, 0.87, 0.8749, 0.8516, 0.893, 0.8547, 0.8859, 0.8485, 0.8674, 0.8496, 0.9096, 0.9281, 0.9118, 0.9013, 0.8909, 0.8995, 0.8942, 0.9244, 0.4994, 0.9698, 0.4886, 0.9839, 0.4666, 0.9828, 0.4666, 0.9685, 0.706, 0.9681, 0.7027, 0.9836, 0.7027, 0.9857, 0.7191, 0.9662, 0.5015, 0.9008, 0.5079, 0.9356, 0.4979, 0.9283, 0.4976, 0.9061, 0.4976, 0.9061, 0.4979, 0.9283, 0.4666, 0.9278, 0.4666, 0.9056, 0.9076, 0.9381, 0.9037, 0.9385, 0.9248, 0.9365, 0.9164, 0.9373, 0.8987, 0.9392, 0.8886, 0.9401, 0.9037, 0.9385, 0.9076, 0.9381, 0.8987, 0.9392, 0.886, 0.9376, 0.8814, 0.9378, 0.8886, 0.9401, 0.4945, 0.9681, 0.497, 0.9276, 0.4695, 0.9253, 0.4695, 0.9714, 0.5034, 0.9715, 0.4886, 0.985, 0.4886, 0.9839, 0.4994, 0.9698, 0.9076, 0.9381, 0.9096, 0.9281, 0.8942, 0.9244, 0.8987, 0.9392, 0.4979, 0.9283, 0.4994, 0.9698, 0.4666, 0.9685, 0.4666, 0.9278, 0.497, 0.9276, 0.4945, 0.9681, 0.5077, 0.9662, 0.5112, 0.9332, 0.7027, 0.9836, 0.706, 0.9681, 0.681, 0.9714, 0.681, 0.9839, 0.5079, 0.9356, 0.5034, 0.9715, 0.4994, 0.9698, 0.4979, 0.9283, 0.6525, 0.3561, 0.6475, 0.3833, 0.6401, 0.3868, 0.6456, 0.3636, 0.8658, 0.4219, 0.8686, 0.3949, 0.8586, 0.3974, 0.8538, 0.4213, 0.8945, 0.4137, 0.8935, 0.3957, 0.8866, 0.3977, 0.8849, 0.4158, 0.6594, 0.4124, 0.6627, 0.3854, 0.6759, 0.3924, 0.6742, 0.4162, 0.8565, 0.369, 0.851, 0.3917, 0.8586, 0.3974, 0.8633, 0.3735, 0.8804, 0.3698, 0.8809, 0.3971, 0.8913, 0.4017, 0.8918, 0.3778, 0.6823, 0.3679, 0.6806, 0.3919, 0.6759, 0.3924, 0.6776, 0.3686, 0.8714, 0.3678, 0.8686, 0.3949, 0.8809, 0.3971, 0.8804, 0.3698, 0.9514, 0.507, 0.9498, 0.4897, 0.953, 0.4914, 0.9546, 0.5089, 0.6426, 0.4105, 0.6475, 0.3833, 0.6627, 0.3854, 0.6594, 0.4124, 0.8009, 0.7018, 0.7795, 0.7778, 0.7894, 0.8026, 0.8137, 0.7134, 0.5632, 0.774, 0.586, 0.7092, 0.6004, 0.7197, 0.573, 0.8039, 0.5509, 0.6995, 0.5562, 0.6711, 0.5597, 0.6887, 0.5449, 0.7199, 0.7709, 0.7446, 0.7861, 0.6873, 0.7737, 0.6783, 0.7621, 0.7197, 0.6061, 0.7127, 0.584, 0.8043, 0.573, 0.8039, 0.6004, 0.7197, 0.5712, 0.6972, 0.5535, 0.7425, 0.5449, 0.7199, 0.5597, 0.6887, 0.7795, 0.7778, 0.8009, 0.7018, 0.7861, 0.6873, 0.7709, 0.7446, 0.7968, 0.806, 0.8185, 0.7156, 0.8137, 0.7134, 0.7894, 0.8026, 0.586, 0.7092, 0.5632, 0.774, 0.5535, 0.7425, 0.5712, 0.6972, 0.7694, 0.6745, 0.7641, 0.7026, 0.7621, 0.7197, 0.7737, 0.6783, 0.5718, 0.6458, 0.5756, 0.6453, 0.5597, 0.6887, 0.5562, 0.6711, 0.5756, 0.6453, 0.6006, 0.6528, 0.5712, 0.6972, 0.5597, 0.6887, 0.6006, 0.6528, 0.6202, 0.6661, 0.586, 0.7092, 0.5712, 0.6972, 0.6202, 0.6661, 0.6198, 0.6689, 0.6004, 0.7197, 0.586, 0.7092, 0.6198, 0.6689, 0.6127, 0.6703, 0.6061, 0.7127, 0.6004, 0.7197, 0.8251, 0.6738, 0.8164, 0.6753, 0.8137, 0.7134, 0.8185, 0.7156, 0.8164, 0.6753, 0.8001, 0.6633, 0.8009, 0.7018, 0.8137, 0.7134, 0.8001, 0.6633, 0.7888, 0.661, 0.7861, 0.6873, 0.8009, 0.7018, 0.7888, 0.661, 0.7834, 0.6536, 0.7737, 0.6783, 0.7861, 0.6873, 0.7834, 0.6536, 0.7847, 0.6496, 0.7694, 0.6745, 0.7737, 0.6783, 0.8457, 0.4556, 0.8426, 0.4746, 0.8508, 0.4808, 0.8519, 0.4594, 0.8759, 0.4617, 0.869, 0.484, 0.8734, 0.4842, 0.8815, 0.4615, 0.5922, 0.5706, 0.6307, 0.464, 0.6386, 0.4648, 0.6043, 0.5706, 0.8078, 0.5812, 0.8426, 0.4746, 0.8399, 0.4723, 0.8006, 0.58, 0.861, 0.4594, 0.8596, 0.482, 0.869, 0.484, 0.8759, 0.4617, 0.6631, 0.4489, 0.6567, 0.4716, 0.6433, 0.4659, 0.6516, 0.446, 0.6043, 0.5706, 0.6386, 0.4648, 0.6433, 0.4659, 0.6118, 0.5718, 0.6341, 0.5805, 0.6567, 0.4716, 0.6617, 0.4782, 0.6432, 0.5922, 0.8334, 0.595, 0.8596, 0.482, 0.8508, 0.4808, 0.8193, 0.594, 0.6366, 0.4453, 0.6307, 0.464, 0.6277, 0.4662, 0.6334, 0.4476, 0.4997, 0.5329, 0.5012, 0.5682, 0.4666, 0.5719, 0.4666, 0.5387, 0.5028, 0.6036, 0.5012, 0.5682, 0.5369, 0.5719, 0.5267, 0.6067, 0.5086, 0.5309, 0.5083, 0.5665, 0.5397, 0.572, 0.5499, 0.5399, 0.7607, 0.5399, 0.7506, 0.572, 0.7621, 0.5755, 0.7737, 0.5404, 0.5069, 0.1713, 0.4718, 0.1656, 0.4737, 0.1272, 0.5111, 0.1336, 0.5606, 0.5352, 0.5489, 0.5708, 0.5369, 0.5719, 0.547, 0.5371, 0.4997, 0.5329, 0.4666, 0.5387, 0.4666, 0.5719, 0.5012, 0.5682, 0.5028, 0.6036, 0.5267, 0.6067, 0.5369, 0.5719, 0.5012, 0.5682, 0.7195, 0.5309, 0.7607, 0.5399, 0.7506, 0.572, 0.7191, 0.5665, 0.7607, 0.5399, 0.7737, 0.5404, 0.7621, 0.5755, 0.7506, 0.572, 0.7188, 0.602, 0.681, 0.5998, 0.681, 0.5619, 0.7191, 0.5665, 0.5622, 0.5372, 0.574, 0.5443, 0.5697, 0.5803, 0.5591, 0.5745, 0.7271, 0.5714, 0.7282, 0.5789, 0.7119, 0.5818, 0.711, 0.5754, 0.7089, 0.5832, 0.7152, 0.5875, 0.7152, 0.5875, 0.7089, 0.5832, 0.7104, 0.5863, 0.7119, 0.5873, 0.7103, 0.5881, 0.7094, 0.5721, 0.7109, 0.5714, 0.714, 0.5716, 0.7075, 0.5748, 0.7119, 0.5873, 0.7104, 0.5863, 0.7089, 0.5832, 0.7152, 0.5875, 0.7104, 0.5863, 0.7103, 0.5881, 0.7082, 0.591, 0.7089, 0.5832, 0.7194, 0.6018, 0.715, 0.6014, 0.7153, 0.5908, 0.719, 0.5914, 0.4857, 0.4003, 0.4981, 0.4074, 0.5071, 0.3712, 0.4967, 0.3639, 0.4967, 0.3639, 0.5071, 0.3712, 0.5161, 0.3351, 0.5077, 0.3276, 0.5783, 0.3044, 0.5568, 0.3038, 0.5526, 0.3398, 0.5748, 0.3403, 0.5748, 0.3403, 0.5526, 0.3398, 0.5483, 0.3757, 0.5714, 0.3762, 0.781, 0.419, 0.762, 0.4079, 0.7662, 0.3719, 0.7843, 0.3835, 0.7843, 0.3835, 0.7662, 0.3719, 0.7704, 0.3359, 0.7877, 0.3481, 0.4981, 0.4074, 0.5441, 0.4116, 0.5483, 0.3757, 0.5071, 0.3712, 0.5071, 0.3712, 0.5483, 0.3757, 0.5526, 0.3398, 0.5161, 0.3351, 0.7486, 0.2933, 0.7746, 0.3, 0.7704, 0.3359, 0.7403, 0.3296, 0.7403, 0.3296, 0.7704, 0.3359, 0.7662, 0.3719, 0.732, 0.3658, 0.7285, 0.2982, 0.7486, 0.2933, 0.7403, 0.3296, 0.7176, 0.3341, 0.7176, 0.3341, 0.7403, 0.3296, 0.732, 0.3658, 0.7068, 0.37, 0.6446, 0.6845, 0.6774, 0.6892, 0.6774, 0.7117, 0.6333, 0.7071, 0.5264, 0.6702, 0.5037, 0.6845, 0.515, 0.7071, 0.537, 0.7005, 0.5383, 0.6582, 0.5264, 0.6702, 0.537, 0.7005, 0.5441, 0.6797, 0.5239, 0.6676, 0.5349, 0.6546, 0.5408, 0.6763, 0.532, 0.6981, 0.5006, 0.6756, 0.5239, 0.6676, 0.532, 0.6981, 0.5034, 0.7013, 0.4666, 0.6794, 0.5006, 0.6756, 0.5034, 0.7013, 0.4666, 0.7032, 0.7138, 0.6845, 0.7251, 0.7071, 0.681, 0.7117, 0.681, 0.6892, 0.7364, 0.6702, 0.7471, 0.7005, 0.7251, 0.7071, 0.7138, 0.6845, 0.7483, 0.6582, 0.7541, 0.6797, 0.7471, 0.7005, 0.7364, 0.6702, 0.5239, 0.6676, 0.532, 0.6981, 0.5408, 0.6763, 0.5349, 0.6546, 0.5006, 0.6756, 0.5034, 0.7013, 0.532, 0.6981, 0.5239, 0.6676, 0.4666, 0.6794, 0.4666, 0.7032, 0.5034, 0.7013, 0.5006, 0.6756, 0.003151, 0.6286, 0.3157, 0.6286, 0.3157, 0.9968, 0.003151, 0.9968])
me_cube_002.use_remesh_preserve_volume = False
me_cube_002.use_remesh_preserve_attributes = False
me_cube_002.use_mirror_vertex_groups = False
me_cube_002.update()

# ---- objects
ob_corpse_eaten_shadowmesh = bpy.data.objects.new('corpse_eaten_shadowmesh', me_cube_003)
ob_corpse_eaten_mesh = bpy.data.objects.new('corpse_eaten_mesh', me_cube_002)

# ---- transforms, parenting, visibility, modifiers, constraints
ob_corpse_eaten_shadowmesh.location = (0.0, 0.0, 0.0)
ob_corpse_eaten_shadowmesh.lineart.crease_threshold = 0.0
ob_corpse_eaten_mesh.location = (0.0, 0.0, 0.0)
ob_corpse_eaten_mesh.lineart.crease_threshold = 0.0

# ---- collection membership
col_collection_1.objects.link(ob_corpse_eaten_shadowmesh)
col_collection_1.objects.link(ob_corpse_eaten_mesh)

# ---- scene / render settings (as saved in the file)
scene.frame_start = 1; scene.frame_end = 2; scene.frame_set(4)
scene.render.engine = 'BLENDER_EEVEE_NEXT'
scene.render.image_settings.color_mode = 'RGB'
scene.render.image_settings.compression = 90
scene.render.resolution_percentage = 50
scene.render.dither_intensity = 0.0
scene.render.bake_margin = 2
scene.render.bake_bias = 0.0
scene.cycles.use_denoising = False
scene.cycles.samples = 10
scene.cycles.sampling_pattern = 'TABULATED_SOBOL'
scene.cycles.light_sampling_threshold = 0.0
scene.cycles.use_adaptive_sampling = False
scene.cycles.use_light_tree = False
scene.cycles.blur_glossy = 0.0
scene.cycles.volume_bounces = 1
scene.cycles.pixel_filter_type = 'GAUSSIAN'
scene.cycles.sample_clamp_indirect = 0.0
scene.view_settings.view_transform = 'Standard'
bpy.context.view_layer.update()

# ---- added for rendering (the .blend has no active camera and no usable light): camera, sun
cam_auto = bpy.data.cameras.new('AutoCamera')
cam_auto.lens = 50.0
cam_auto.sensor_width = 36.0
cam_auto.clip_end = 1000.0
ob_auto_camera = bpy.data.objects.new('AutoCamera', cam_auto)
scene.collection.objects.link(ob_auto_camera)
ob_auto_camera.location = (5.54571, -6.94004, 4.93536)
ob_auto_camera.rotation_euler = (1.09748, -7.21219e-08, 0.694738)
scene.camera = ob_auto_camera
light_auto_sun = bpy.data.lights.new('AutoSun', 'SUN')
light_auto_sun.energy = 3.0
light_auto_sun.angle = 0.0523599
ob_auto_sun = bpy.data.objects.new('AutoSun', light_auto_sun)
scene.collection.objects.link(ob_auto_sun)
ob_auto_sun.rotation_euler = (0.872665, 0.174533, 0.523599)
bpy.context.view_layer.update()
